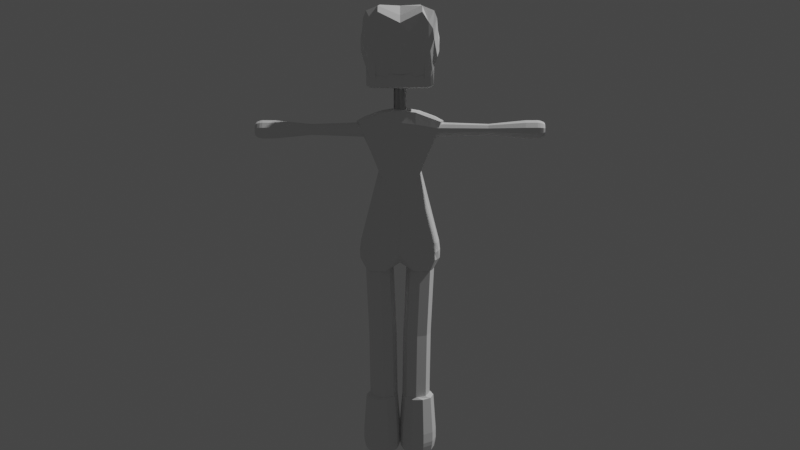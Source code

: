 # Source: Girl_model1.blend  (saved by Blender 2.93.20; exported with 4.5.12 LTS)
import bpy
from mathutils import Matrix  # noqa: F401  (used for matrix-valued properties, if any)

bpy.ops.wm.read_factory_settings(use_empty=True)
scene = bpy.context.scene
scene.name = 'Scene'

# ---- collections
col_collection = bpy.data.collections.new('Collection'); scene.collection.children.link(col_collection)

# ---- world
world_world = bpy.data.worlds.new('World'); scene.world = world_world
world_world.use_nodes = True; world_world.node_tree.nodes.clear()
_N = world_world.node_tree.nodes; _L = world_world.node_tree.links
n0 = _N.new('ShaderNodeOutputWorld'); n0.name = 'World Output'; n0.location = (300, 300)
n1 = _N.new('ShaderNodeBackground'); n1.name = 'Background'; n1.location = (10, 300)
n1.inputs[0].default_value = (0.05088, 0.05088, 0.05088, 1.0)
_L.new(n1.outputs[0], n0.inputs[0])
n0.is_active_output = True
world_world.color = (0.05088, 0.05088, 0.05088)
world_world.use_sun_shadow = False
world_world.sun_shadow_jitter_overblur = 0.0

# ---- cameras
cam_camera = bpy.data.cameras.new('Camera')
cam_camera.clip_end = 100.0
cam_camera.ortho_scale = 7.314

# ---- lights
light_light = bpy.data.lights.new('Light', 'POINT')
light_light.transmission_factor = 0.0
light_light.energy = 1000.0
light_light.shadow_soft_size = 0.1
light_light.shadow_maximum_resolution = 0.006
light_light.use_absolute_resolution = True

# ---- meshes
me_001 = bpy.data.meshes.new('Цилиндр.001')
me_001.from_pydata([(-4.703e-11, -0.02349, 0.5524), (-4.703e-11, -0.06729, 1.997), (0.09733, -0.06379, 0.5512), (0.09733, -0.1076, 1.996), (0.1376, -0.1611, 0.5483), (0.1376, -0.2049, 1.993), (0.09733, -0.2584, 0.5453), (0.09733, -0.3022, 1.99), (-1.208e-08, -0.2987, 0.5441), (-1.208e-08, -0.3425, 1.989), (-0.09733, -0.2584, 0.5453), (-0.09733, -0.3022, 1.99), (-0.1376, -0.1611, 0.5483), (-0.1376, -0.2049, 1.993), (-0.09733, -0.06379, 0.5512), (-0.09733, -0.1076, 1.996), (0.02388, -0.03345, 1.227), (0.1212, -0.07375, 1.226), (0.1615, -0.171, 1.223), (0.1212, -0.2683, 1.22), (0.02388, -0.3086, 1.219), (-0.07345, -0.2683, 1.22), (-0.1138, -0.171, 1.223), (-0.07345, -0.07375, 1.226), (0.08924, 0.005564, 2.883), (-0.09062, 0.005564, 2.756), (-0.09559, 0.0007659, 1.954), (-0.08292, 0.0001371, 3.392), (0.1108, 0.002765, 1.976), (0.09595, 0.0008755, 3.404), (0.09982, -0.2993, 1.88), (0.0731, -0.3951, 3.283), (-0.09672, -0.2983, 1.877), (-0.05238, -0.3931, 3.286), (0.1031, -0.163, 2.879), (-0.08967, -0.163, 2.753), (-0.07748, -0.2577, 2.969), (0.1516, -0.2366, 3.08), (-0.09524, 0.001204, 3.014), (0.1718, 0.001049, 3.09), (0.1735, 0.0005894, 2.169), (0.1553, -0.3482, 2.167), (-0.1898, 0.005564, 2.149), (-0.1752, -0.3134, 2.149), (0.1653, 0.005564, 2.085), (0.1554, -0.3593, 2.083), (-0.1654, -0.3351, 2.059), (-0.1707, -0.0004364, 2.067), (0.09974, -0.136, 2.873), (0.1393, -0.2553, 1.893), (0.07884, -0.3097, 3.318), (-0.08966, -0.136, 2.746), (-0.1267, -0.2674, 1.876), (-0.06005, -0.3056, 3.319), (-0.08182, -0.2058, 2.98), (0.1571, -0.1917, 3.076), (-0.1787, -0.2475, 2.142), (0.1607, -0.2518, 2.168), (0.1582, -0.2698, 2.077), (-0.1849, -0.2688, 2.059), (0.08867, -0.1551, 3.373), (-0.09014, -0.0652, 2.751), (-0.141, -0.1402, 1.878), (-0.08853, -0.09929, 3.009), (-0.1842, -0.121, 2.145), (-0.1931, -0.129, 2.062), (0.09449, -0.0652, 2.878), (0.1377, -0.1558, 1.889), (-0.07183, -0.148, 3.377), (0.1644, -0.09535, 3.083), (0.1679, -0.1485, 2.173), (0.1618, -0.1481, 2.075), (-0.1032, 0.005564, 2.679), (0.1002, 0.005564, 2.794), (0.1097, -0.1915, 2.787), (-0.1006, -0.1821, 2.676), (-0.101, -0.1502, 2.67), (0.1075, -0.1571, 2.782), (0.1038, -0.07579, 2.788), (-0.1021, -0.0723, 2.674), (-0.08588, -0.1924, 2.82), (0.1181, -0.1858, 2.941), (0.1148, 0.004163, 2.947), (-0.09244, -0.0003463, 2.84), (0.1175, -0.1533, 2.936), (-0.08723, -0.1576, 2.819), (0.1162, -0.07455, 2.941), (-0.08964, -0.07577, 2.831), (-0.1007, -0.0001855, 3.285), (-0.06303, -0.37, 3.226), (0.08889, -0.368, 3.243), (0.1255, 0.001508, 3.328), (-0.07252, -0.2866, 3.244), (0.09856, -0.2896, 3.274), (0.1119, -0.14, 3.314), (-0.08662, -0.1504, 3.267), (-0.07441, -0.2815, 3.024), (0.1383, -0.2645, 3.115), (0.1619, 0.0007637, 3.153), (-0.07984, -0.2233, 3.039), (0.1447, -0.2125, 3.118), (0.1533, -0.1059, 3.135), (-0.08812, -0.1079, 3.074), (-0.0964, -0.0003826, 3.082), (0.1605, 0.005564, 2.035), (0.1318, -0.347, 1.976), (-0.1425, -0.3406, 1.987), (-0.1621, -0.0004364, 2.038), (-0.1628, -0.2782, 1.99), (0.1468, -0.2608, 1.986), (0.1587, -0.1513, 1.994), (-0.1753, -0.1287, 1.988), (-0.0006909, 0.005564, 2.82), (0.007596, 0.004764, 1.985), (0.0051, 0.0003291, 3.412), (0.006696, -0.2086, 2.817), (0.003332, -0.3358, 1.874), (0.00604, -0.419, 3.291), (0.03706, -0.2845, 3.023), (0.03827, 0.004125, 3.064), (-0.008146, 0.003076, 2.159), (-0.009965, -0.385, 2.152), (-0.004983, -0.3954, 2.065), (-0.003659, 0.005564, 2.076), (0.0002529, -0.284, 1.967), (0.01026, -0.3376, 3.33), (0.007895, -0.1855, 3.385), (0.0001264, -0.1484, 1.973), (-0.001534, 0.005564, 2.737), (0.004576, -0.2352, 2.718), (0.0114, 0.005117, 2.896), (0.01612, -0.2236, 2.871), (0.01293, -0.4088, 3.233), (0.02144, -0.03307, 3.388), (0.03276, 0.004189, 3.131), (0.03194, -0.3103, 3.078), (-0.001829, 0.005564, 2.031), (-0.002491, -0.3932, 1.979), (0.04188, -0.02548, 2.855), (0.05997, -0.02628, 1.973), (0.0449, -0.4115, 3.289), (0.1131, -0.02919, 3.071), (0.1022, -0.0298, 2.154), (0.09735, -0.02548, 2.071), (0.04884, -0.3402, 3.328), (0.05281, -0.1852, 3.382), (0.04974, -0.02548, 2.767), (0.06396, -0.02663, 2.922), (0.07195, -0.0301, 3.373), (0.1043, -0.02938, 3.135), (0.09421, -0.02548, 2.022), (0.06195, 0.0002149, 3.412), (0.05402, -0.194, 2.85), (0.05065, -0.3409, 1.875), (0.09782, -0.2704, 3.054), (0.08827, -0.3798, 2.152), (0.08967, -0.3907, 2.066), (0.05648, -0.3017, 1.957), (0.06808, -0.1878, 1.959), (0.05838, -0.2214, 2.761), (0.06761, -0.2177, 2.913), (0.04518, -0.3993, 3.229), (0.08665, -0.2978, 3.091), (0.07503, -0.3942, 1.977), (-0.04009, 0.0006465, 3.406), (-0.03974, -0.1905, 2.789), (-0.05103, -0.3186, 1.875), (-0.02196, -0.282, 3.003), (-0.1041, -0.3634, 2.147), (-0.09575, -0.3761, 2.07), (-0.05949, -0.2958, 1.972), (-0.07733, -0.1758, 1.991), (-0.04793, -0.2111, 2.71), (-0.03423, -0.2189, 2.855), (-0.01939, -0.3972, 3.245), (-0.02141, -0.3065, 3.054), (-0.07772, -0.3653, 1.98), (-0.04268, -0.02198, 2.792), (-0.04357, -0.02278, 2.002), (-0.0275, -0.4075, 3.295), (-0.03388, -0.02129, 3.063), (-0.1136, -0.02275, 2.168), (-0.1004, -0.02198, 2.086), (-0.02712, -0.3338, 3.332), (-0.03474, -0.1797, 3.384), (-0.05167, -0.02198, 2.713), (-0.03995, -0.02177, 2.876), (-0.04566, -0.01986, 3.392), (-0.03638, -0.02099, 3.133), (-0.0939, -0.02198, 2.044), (0.03015, -0.85, 3.252), (-2.986e-10, -0.85, 3.261), (0.0, -0.305, 3.28), (-0.001339, -1.395, 3.249), (0.04115, -0.305, 3.267), (0.02561, -1.395, 3.244), (0.06657, -0.305, 3.232), (0.03765, -1.395, 3.223), (0.06657, -0.305, 3.188), (0.04033, -1.395, 3.195), (0.04114, -0.305, 3.153), (0.02615, -1.395, 3.177), (-6.12e-09, -0.305, 3.14), (0.0005356, -1.395, 3.167), (-0.04115, -0.305, 3.153), (-0.02615, -1.395, 3.171), (-0.06657, -0.305, 3.188), (-0.04703, -1.395, 3.194), (-0.06657, -0.305, 3.232), (-0.04301, -1.395, 3.224), (-0.04115, -0.305, 3.267), (-0.02749, -1.395, 3.243), (0.04879, -0.85, 3.226), (0.04879, -0.85, 3.194), (0.03015, -0.85, 3.168), (-4.783e-09, -0.85, 3.159), (-0.03015, -0.85, 3.168), (-0.04879, -0.85, 3.194), (-0.04879, -0.85, 3.226), (-0.03015, -0.85, 3.252), (-0.05063, -1.321, 3.28), (-0.08192, -1.321, 3.237), (4.636e-10, -1.321, 3.296), (-0.08192, -1.321, 3.183), (-0.05063, -1.321, 3.14), (-7.067e-09, -1.321, 3.124), (0.05063, -1.321, 3.14), (0.08192, -1.321, 3.183), (0.08192, -1.321, 3.237), (0.05063, -1.321, 3.28), (-0.05013, -1.207, 3.279), (-0.08111, -1.207, 3.236), (-0.08111, -1.207, 3.184), (-0.05013, -1.207, 3.141), (-7.006e-09, -1.207, 3.125), (0.05013, -1.207, 3.141), (0.08111, -1.207, 3.184), (0.08111, -1.207, 3.236), (0.05013, -1.207, 3.279), (4.49e-10, -1.207, 3.295), (-2.818e-10, -1.395, 3.269), (-0.03492, -1.395, 3.258), (-0.0565, -1.395, 3.228), (-0.0565, -1.395, 3.192), (-0.03492, -1.395, 3.162), (-5.476e-09, -1.395, 3.151), (0.03492, -1.395, 3.162), (0.0565, -1.395, 3.192), (0.0565, -1.395, 3.228), (0.03492, -1.395, 3.258), (-0.0565, -1.395, 3.228), (-0.04413, -1.371, 3.271), (-0.0714, -1.371, 3.233), (-0.0714, -1.371, 3.187), (-0.04413, -1.371, 3.149), (-6.678e-09, -1.371, 3.135), (0.04413, -1.371, 3.149), (0.0714, -1.371, 3.187), (0.0714, -1.371, 3.233), (0.04413, -1.371, 3.271), (-1.153e-10, -1.371, 3.285), (-0.04883, -1.346, 3.277), (-0.07901, -1.346, 3.236), (-0.07901, -1.346, 3.184), (-0.04883, -1.346, 3.143), (-7.061e-09, -1.346, 3.127), (0.04883, -1.346, 3.143), (0.07901, -1.346, 3.184), (0.07901, -1.346, 3.236), (0.04883, -1.346, 3.277), (2.018e-10, -1.346, 3.293), (-1.805e-10, -1.383, 3.279), (-0.04083, -1.383, 3.266), (-0.06606, -1.383, 3.231), (-0.06606, -1.383, 3.189), (-0.04083, -1.383, 3.154), (-6.253e-09, -1.383, 3.141), (0.04083, -1.383, 3.154), (0.06606, -1.383, 3.189), (0.06606, -1.383, 3.231), (0.04083, -1.383, 3.266), (-0.04243, 0.04243, 3.38), (-0.04243, 0.04243, 3.62), (0.0, 0.06, 3.38), (0.0, 0.06, 3.62), (0.04243, 0.04243, 3.38), (0.04243, 0.04243, 3.62), (0.06, 0.0, 3.38), (0.06, 0.0, 3.62), (0.04243, -0.04243, 3.38), (0.04243, -0.04243, 3.62), (5.588e-09, -0.06, 3.38), (5.588e-09, -0.06, 3.62), (-0.04243, -0.04243, 3.38), (-0.04243, -0.04243, 3.62), (-0.06, -9.313e-09, 3.38), (-0.06, -9.313e-09, 3.62), (0.1502, -0.2971, 4.137), (0.1578, -0.2931, 3.615), (-0.1032, 0.002635, 3.613), (-0.09735, 0.002635, 4.15), (0.1617, -0.0003654, 3.606), (0.1588, -0.0003654, 4.163), (0.1559, -0.3073, 3.635), (0.1482, -0.3189, 4.108), (-0.1005, -0.3193, 3.633), (-0.08238, -0.3218, 4.108), (-0.1074, -0.2934, 3.622), (-0.0933, -0.2953, 4.129), (-0.0988, -0.2521, 4.15), (0.155, -0.2521, 4.159), (0.1559, -0.2521, 3.602), (-0.1101, -0.2521, 3.613), (-0.07323, -0.2981, 4.149), (-0.06759, 0.002635, 3.598), (-0.05849, 0.002635, 4.16), (-0.08003, -0.2945, 3.613), (-0.07865, -0.3199, 3.627), (-0.0688, -0.3274, 4.123), (-0.07727, -0.2521, 3.603), (-0.07837, -0.2521, 4.162), (0.1317, -0.2952, 4.152), (0.1476, -0.0003654, 3.595), (0.123, -0.326, 4.121), (0.1365, -0.2521, 4.167), (0.1474, -0.0003654, 4.169), (0.1447, -0.2932, 3.607), (0.1419, -0.3195, 3.634), (0.1476, -0.2521, 3.595), (0.118, 0.002635, 4.168), (0.1162, -0.2972, 3.6), (0.1114, -0.3154, 3.63), (0.1162, -0.2521, 3.592), (0.1124, -0.2952, 4.158), (0.1162, -0.0003654, 3.589), (0.1075, -0.3281, 4.124), (0.1173, -0.2521, 4.169), (-0.02391, 0.002635, 4.161), (-0.03158, -0.2943, 3.605), (-0.03158, -0.3203, 3.622), (-0.03158, -0.2521, 3.597), (-0.02744, -0.2981, 4.153), (-0.03158, 0.002635, 3.597), (-0.02774, -0.3285, 4.129), (-0.02691, -0.2521, 4.166), (0.0, -0.01, 0.05), (0.00565, -0.02355, 0.6036), (0.09992, -0.04247, 0.05), (0.1001, -0.06236, 0.6044), (0.1617, -0.1275, 0.05), (0.1413, -0.1583, 0.6047), (0.1617, -0.2325, 0.05), (0.1395, -0.166, 0.6053), (0.09992, -0.3175, 0.05), (0.1031, -0.2598, 0.6074), (-1.486e-08, -0.35, 0.05), (-0.01046, -0.2991, 0.608), (-0.09992, -0.3175, 0.05), (-0.1013, -0.2589, 0.608), (-0.1617, -0.2325, 0.05), (-0.1361, -0.1715, 0.6077), (-0.1617, -0.1275, 0.05), (-0.1363, -0.1553, 0.6073), (-0.09992, -0.04247, 0.05), (-0.09913, -0.06494, 0.6062), (2.615e-10, -0.02061, 0.59), (0.09369, -0.05105, 0.59), (0.1516, -0.1307, 0.59), (0.1516, -0.2293, 0.59), (0.09369, -0.3089, 0.59), (-1.367e-08, -0.3394, 0.59), (-0.09369, -0.3089, 0.59), (-0.1516, -0.2293, 0.59), (-0.1516, -0.1307, 0.59), (-0.09369, -0.05105, 0.59), (0.1028, -0.03848, 0.07321), (0.1664, -0.1259, 0.07321), (0.1664, -0.2341, 0.07321), (0.1028, -0.3215, 0.07321), (-1.514e-08, -0.3549, 0.07321), (-0.1028, -0.3215, 0.07321), (-0.1664, -0.2341, 0.07321), (-0.1664, -0.1259, 0.07321), (-0.1028, -0.03848, 0.07321), (1.535e-10, -0.005074, 0.07321), (3.895e-10, 0.001437, 0.1038), (0.1066, -0.03321, 0.1038), (0.1726, -0.1239, 0.1038), (0.1726, -0.2361, 0.1038), (0.1066, -0.3268, 0.1038), (-1.547e-08, -0.3614, 0.1038), (-0.1066, -0.3268, 0.1038), (-0.1726, -0.2361, 0.1038), (-0.1726, -0.1239, 0.1038), (-0.1066, -0.03321, 0.1038), (4.521e-10, 0.006635, 0.1448), (0.1097, -0.02901, 0.1448), (0.1775, -0.1223, 0.1448), (0.1775, -0.2377, 0.1448), (0.1097, -0.331, 0.1448), (-1.586e-08, -0.3666, 0.1448), (-0.1097, -0.331, 0.1448), (-0.1775, -0.2377, 0.1448), (-0.1775, -0.1223, 0.1448), (-0.1097, -0.02901, 0.1448), (7.181e-10, 0.006318, 0.2382), (0.1095, -0.02927, 0.2382), (0.1772, -0.1224, 0.2382), (0.1772, -0.2376, 0.2382), (0.1095, -0.3307, 0.2382), (-1.557e-08, -0.3663, 0.2382), (-0.1095, -0.3307, 0.2382), (-0.1772, -0.2376, 0.2382), (-0.1772, -0.1224, 0.2382), (-0.1095, -0.02927, 0.2382), (-0.1046, -0.2926, 3.726), (0.1503, -0.3107, 3.891), (-0.1071, -0.0001919, 3.728), (0.158, 0.003959, 4.1), (0.07403, -0.3223, 3.863), (0.1618, 8.176e-05, 4.307), (-0.1117, 0.0002116, 4.26), (-0.07159, -0.3152, 3.812), (-0.1071, -0.1355, 3.704), (0.1598, -0.2461, 3.942), (0.1757, -0.2575, 4.2), (-0.0821, -0.3194, 4.302), (-0.03515, -0.3262, 3.841), (0.01402, -0.0002428, 4.342), (0.03144, -0.298, 4.281), (0.01326, -0.3224, 3.824), (0.134, 0.0003029, 4.322), (0.1399, -0.2715, 4.24), (0.1365, -0.3235, 3.887), (0.2189, -0.0003376, 4.203), (0.2092, -0.2435, 4.078), (-0.184, -0.0002428, 4.196), (-0.09767, -0.3183, 3.79), (-0.1481, -0.2668, 4.205), (0.1564, -0.05907, 4.027), (0.1711, -0.1389, 4.233), (-0.08233, -0.2086, 4.345), (-0.1063, -0.1001, 3.737), (0.03029, -0.1896, 4.35), (0.1399, -0.1527, 4.301), (0.2179, -0.1159, 4.147), (-0.1424, -0.2086, 4.293), (-0.1092, -0.2327, 3.682), (0.1524, -0.2956, 3.922), (0.1494, -0.345, 4.034), (-0.08924, -0.368, 3.992), (-0.02498, -0.3723, 4.061), (0.1284, -0.3459, 4.108), (0.1809, -0.3227, 3.978), (-0.1547, -0.3202, 4.055), (0.1481, -0.2973, 3.922), (0.1774, -0.3054, 4.112), (-0.09385, -0.3472, 4.235), (0.03029, -0.3377, 4.22), (0.1502, -0.3329, 4.175), (0.1956, -0.3071, 4.026), (-0.1426, -0.31, 4.143), (-0.1103, -0.2334, 3.729), (-0.1072, -0.2895, 3.71), (0.1499, -0.2996, 3.893), (0.09442, -0.3408, 3.951), (-0.08579, -0.3696, 3.939), (-0.03995, -0.3667, 3.941), (0.04636, -0.3525, 3.947), (0.1673, -0.3296, 3.927), (-0.1203, -0.3524, 3.889), (-0.1885, -0.0002173, 4.041), (-0.1681, -0.2064, 3.982), (-0.1011, -0.3054, 3.758), (-0.1763, -0.1543, 4.029), (-0.166, -0.284, 3.945), (-0.166, -0.2697, 3.958), (-0.1138, -0.3209, 3.799), (-0.1717, -7.796e-05, 3.924), (-0.1443, -0.1717, 3.822), (-0.1425, -0.1281, 3.863), (-0.136, -0.2577, 3.794), (-0.1341, -0.2302, 3.829), (-0.1225, -0.304, 3.774), (-0.103, -0.2979, 3.742), (0.1883, -0.08456, 3.98), (0.1883, -0.263, 3.956), (0.1883, -0.07704, 3.924), (0.1883, -0.2554, 3.9), (0.1317, -0.07704, 3.924), (0.1317, -0.2554, 3.9), (0.1317, -0.08456, 3.98), (0.1317, -0.263, 3.956), (0.1486, -0.1241, 3.821), (0.1435, -0.1339, 3.81), (0.1438, -0.1531, 3.898), (0.1563, -0.1468, 3.89), (0.1661, -0.1418, 3.879), (0.1725, -0.1386, 3.865), (0.1747, -0.1375, 3.85), (0.1725, -0.1386, 3.835), (0.1661, -0.1418, 3.821), (0.1563, -0.1468, 3.81), (0.1438, -0.1531, 3.802), (0.1452, -0.1625, 3.898), (0.159, -0.1647, 3.89), (0.1699, -0.1665, 3.879), (0.1769, -0.1677, 3.865), (0.1793, -0.1681, 3.85), (0.1769, -0.1677, 3.835), (0.1699, -0.1665, 3.821), (0.159, -0.1647, 3.81), (0.1452, -0.1625, 3.802), (0.1409, -0.171, 3.898), (0.1507, -0.1809, 3.89), (0.1585, -0.1888, 3.879), (0.1634, -0.1938, 3.865), (0.1652, -0.1955, 3.85), (0.1634, -0.1938, 3.835), (0.1585, -0.1888, 3.821), (0.1507, -0.1809, 3.81), (0.1409, -0.171, 3.802), (0.1323, -0.1753, 3.898), (0.1344, -0.1891, 3.89), (0.1361, -0.2, 3.879), (0.1372, -0.207, 3.865), (0.1376, -0.2094, 3.85), (0.1372, -0.207, 3.835), (0.1361, -0.2, 3.821), (0.1344, -0.1891, 3.81), (0.1323, -0.1753, 3.802), (0.1229, -0.1737, 3.898), (0.1165, -0.1861, 3.89), (0.1114, -0.1959, 3.879), (0.1082, -0.2023, 3.865), (0.1071, -0.2044, 3.85), (0.1082, -0.2023, 3.835), (0.1114, -0.1959, 3.821), (0.1165, -0.1861, 3.81), (0.1229, -0.1737, 3.802), (0.13, -0.16, 3.9), (0.1162, -0.1669, 3.898), (0.1037, -0.1732, 3.89), (0.09386, -0.1782, 3.879), (0.08752, -0.1814, 3.865), (0.08533, -0.1825, 3.85), (0.08752, -0.1814, 3.835), (0.09386, -0.1782, 3.821), (0.1037, -0.1732, 3.81), (0.1162, -0.1669, 3.802), (0.1148, -0.1575, 3.898), (0.101, -0.1553, 3.89), (0.09008, -0.1535, 3.879), (0.08307, -0.1523, 3.865), (0.08066, -0.1519, 3.85), (0.08307, -0.1523, 3.835), (0.09008, -0.1535, 3.821), (0.101, -0.1553, 3.81), (0.1148, -0.1575, 3.802), (0.1191, -0.149, 3.898), (0.1093, -0.1391, 3.89), (0.1015, -0.1312, 3.879), (0.09655, -0.1262, 3.865), (0.09483, -0.1245, 3.85), (0.09655, -0.1262, 3.835), (0.1015, -0.1312, 3.821), (0.1093, -0.1391, 3.81), (0.1191, -0.149, 3.802), (0.1277, -0.1447, 3.898), (0.1256, -0.1309, 3.89), (0.1239, -0.12, 3.879), (0.1228, -0.113, 3.865), (0.1224, -0.1106, 3.85), (0.1228, -0.113, 3.835), (0.1239, -0.12, 3.821), (0.1256, -0.1309, 3.81), (0.1277, -0.1447, 3.802), (0.13, -0.16, 3.8), (0.1371, -0.1463, 3.898), (0.1435, -0.1339, 3.89), (0.1486, -0.1241, 3.879), (0.1518, -0.1177, 3.865), (0.1529, -0.1156, 3.85), (0.1518, -0.1177, 3.835), (0.1371, -0.1463, 3.802), (-0.06759, 0.002635, 3.598)], [(314, 585)], [(16, 1, 3, 17), (17, 3, 5, 18), (18, 5, 7, 19), (19, 7, 9, 20), (20, 9, 11, 21), (21, 11, 13, 22), (3, 1, 15, 13, 11, 9, 7, 5), (22, 13, 15, 23), (23, 15, 1, 16), (0, 2, 4, 6, 8, 10, 12, 14), (14, 23, 16, 0), (12, 22, 23, 14), (10, 21, 22, 12), (8, 20, 21, 10), (6, 19, 20, 8), (4, 18, 19, 6), (2, 17, 18, 4), (0, 16, 17, 2), (77, 48, 34, 74), (148, 151, 29, 91), (172, 165, 35, 75), (93, 50, 31, 90), (183, 53, 33, 179), (79, 61, 25, 72), (174, 179, 33, 89), (146, 138, 24, 73), (95, 68, 27, 88), (157, 49, 30, 153), (87, 63, 38, 83), (173, 167, 36, 80), (84, 55, 37, 81), (147, 141, 39, 82), (143, 142, 40, 44), (65, 64, 42, 47), (169, 168, 43, 46), (58, 57, 41, 45), (109, 58, 45, 105), (176, 169, 46, 106), (111, 65, 47, 107), (150, 143, 44, 104), (106, 46, 59, 108), (110, 71, 58, 109), (71, 70, 57, 58), (46, 43, 56, 59), (86, 69, 55, 84), (80, 36, 54, 85), (158, 67, 49, 157), (89, 33, 53, 92), (75, 35, 51, 76), (184, 68, 53, 183), (94, 60, 50, 93), (78, 66, 48, 77), (73, 24, 66, 78), (91, 29, 60, 94), (164, 27, 68, 184), (139, 28, 67, 158), (82, 39, 69, 86), (44, 40, 70, 71), (104, 44, 71, 110), (108, 59, 65, 111), (59, 56, 64, 65), (85, 54, 63, 87), (92, 53, 68, 95), (76, 51, 61, 79), (56, 76, 79, 64), (40, 73, 78, 70), (70, 78, 77, 57), (43, 75, 76, 56), (142, 146, 73, 40), (64, 79, 72, 42), (168, 172, 75, 43), (57, 77, 74, 41), (51, 85, 87, 61), (24, 82, 86, 66), (35, 80, 85, 51), (66, 86, 84, 48), (138, 147, 82, 24), (48, 84, 81, 34), (165, 173, 80, 35), (61, 87, 83, 25), (99, 92, 95, 102), (98, 91, 94, 101), (101, 94, 93, 100), (96, 89, 92, 99), (102, 95, 88, 103), (175, 174, 89, 96), (100, 93, 90, 97), (149, 148, 91, 98), (141, 149, 98, 39), (55, 100, 97, 37), (167, 175, 96, 36), (63, 102, 103, 38), (36, 96, 99, 54), (69, 101, 100, 55), (39, 98, 101, 69), (54, 99, 102, 63), (52, 108, 111, 62), (28, 104, 110, 67), (67, 110, 109, 49), (32, 106, 108, 52), (139, 150, 104, 28), (62, 111, 107, 26), (166, 176, 106, 32), (49, 109, 105, 30), (153, 163, 137, 116), (178, 189, 136, 113), (154, 162, 135, 118), (180, 188, 134, 119), (188, 187, 133, 134), (162, 161, 132, 135), (152, 160, 131, 115), (177, 186, 130, 112), (155, 159, 129, 121), (181, 185, 128, 120), (178, 113, 127, 171), (151, 114, 126, 145), (145, 126, 125, 144), (171, 127, 124, 170), (189, 182, 123, 136), (163, 156, 122, 137), (156, 155, 121, 122), (182, 181, 120, 123), (186, 180, 119, 130), (160, 154, 118, 131), (170, 124, 116, 166), (185, 177, 112, 128), (161, 140, 117, 132), (144, 125, 117, 140), (159, 152, 115, 129), (187, 164, 114, 133), (74, 34, 152, 159), (50, 144, 140, 31), (90, 31, 140, 161), (81, 37, 154, 160), (45, 41, 155, 156), (105, 45, 156, 163), (60, 145, 144, 50), (29, 151, 145, 60), (41, 74, 159, 155), (34, 81, 160, 152), (97, 90, 161, 162), (37, 97, 162, 154), (30, 105, 163, 153), (113, 136, 150, 139), (119, 134, 149, 141), (134, 133, 148, 149), (112, 130, 147, 138), (120, 128, 146, 142), (113, 139, 158, 127), (127, 158, 157, 124), (136, 123, 143, 150), (123, 120, 142, 143), (130, 119, 141, 147), (124, 157, 153, 116), (128, 112, 138, 146), (133, 114, 151, 148), (88, 27, 164, 187), (72, 25, 177, 185), (52, 170, 166, 32), (83, 38, 180, 186), (47, 42, 181, 182), (107, 47, 182, 189), (62, 171, 170, 52), (26, 178, 171, 62), (42, 72, 185, 181), (25, 83, 186, 177), (103, 88, 187, 188), (38, 103, 188, 180), (26, 107, 189, 178), (116, 137, 176, 166), (118, 135, 175, 167), (135, 132, 174, 175), (115, 131, 173, 165), (121, 129, 172, 168), (114, 164, 184, 126), (126, 184, 183, 125), (137, 122, 169, 176), (122, 121, 168, 169), (131, 118, 167, 173), (132, 117, 179, 174), (125, 183, 179, 117), (129, 115, 165, 172), (237, 228, 227, 236), (194, 190, 212, 196), (240, 193, 195, 249), (238, 229, 228, 237), (196, 212, 213, 198), (249, 195, 197, 248), (235, 226, 225, 234), (198, 213, 214, 200), (248, 197, 199, 247), (234, 225, 224, 233), (200, 214, 215, 202), (247, 199, 201, 246), (233, 224, 223, 232), (202, 215, 216, 204), (246, 201, 203, 245), (232, 223, 221, 231), (204, 216, 217, 206), (245, 203, 205, 244), (231, 221, 220, 230), (206, 217, 218, 208), (244, 205, 207, 243), (230, 220, 222, 239), (208, 218, 219, 210), (243, 207, 209, 242), (195, 193, 211, 209, 207, 205, 203, 201, 199, 197), (210, 219, 191, 192), (242, 209, 211, 241), (236, 227, 226, 235), (192, 191, 190, 194), (241, 211, 193, 240), (192, 194, 196, 198, 200, 202, 204, 206, 208, 210), (239, 222, 229, 238), (191, 239, 238, 190), (213, 236, 235, 214), (219, 230, 239, 191), (218, 231, 230, 219), (217, 232, 231, 218), (216, 233, 232, 217), (215, 234, 233, 216), (214, 235, 234, 215), (190, 238, 237, 212), (212, 237, 236, 213), (272, 241, 240, 271), (273, 242, 241, 272), (274, 243, 242, 273), (275, 244, 243, 274), (276, 245, 244, 275), (277, 246, 245, 276), (278, 247, 246, 277), (279, 248, 247, 278), (280, 249, 248, 279), (271, 240, 249, 280), (270, 260, 259, 269), (269, 259, 258, 268), (268, 258, 257, 267), (267, 257, 256, 266), (266, 256, 255, 265), (265, 255, 254, 264), (264, 254, 253, 263), (263, 253, 252, 262), (262, 252, 251, 261), (261, 251, 260, 270), (220, 261, 270, 222), (221, 262, 261, 220), (223, 263, 262, 221), (224, 264, 263, 223), (225, 265, 264, 224), (226, 266, 265, 225), (227, 267, 266, 226), (228, 268, 267, 227), (229, 269, 268, 228), (222, 270, 269, 229), (260, 271, 280, 259), (259, 280, 279, 258), (258, 279, 278, 257), (257, 278, 277, 256), (256, 277, 276, 255), (255, 276, 275, 254), (254, 275, 274, 253), (253, 274, 273, 252), (252, 273, 272, 251), (251, 272, 271, 260), (281, 282, 284, 283), (283, 284, 286, 285), (285, 286, 288, 287), (287, 288, 290, 289), (289, 290, 292, 291), (291, 292, 294, 293), (284, 282, 296, 294, 292, 290, 288, 286), (293, 294, 296, 295), (295, 296, 282, 281), (281, 283, 285, 287, 289, 291, 293, 295), (320, 309, 308, 313), (322, 325, 302, 301), (305, 306, 308, 307), (298, 297, 304, 303), (313, 308, 306, 318), (328, 311, 298, 326), (317, 318, 306, 305), (311, 310, 297, 298), (312, 309, 300, 299), (326, 298, 303, 327), (307, 308, 309, 312), (301, 302, 310, 311), (322, 301, 311, 328), (315, 300, 309, 320), (337, 315, 320, 344), (299, 314, 319, 312), (307, 316, 317, 305), (339, 343, 318, 317), (312, 319, 316, 307), (341, 313, 318, 343), (299, 300, 315, 314), (344, 320, 313, 341), (310, 324, 321, 297), (297, 321, 323, 304), (303, 304, 323, 327), (302, 325, 324, 310), (334, 322, 328, 332), (330, 326, 327, 331), (332, 328, 326, 330), (334, 329, 325, 322), (342, 337, 329, 334), (340, 332, 330, 338), (338, 330, 331, 339), (342, 334, 332, 340), (324, 336, 333, 321), (321, 333, 335, 323), (327, 323, 335, 331), (325, 329, 336, 324), (314, 342, 340, 319), (316, 338, 339, 317), (319, 340, 338, 316), (314, 315, 337, 342), (336, 344, 341, 333), (333, 341, 343, 335), (331, 335, 343, 339), (329, 337, 344, 336), (365, 346, 348, 366), (366, 348, 350, 367), (367, 350, 352, 368), (368, 352, 354, 369), (369, 354, 356, 370), (370, 356, 358, 371), (371, 358, 360, 372), (372, 360, 362, 373), (348, 346, 364, 362, 360, 358, 356, 354, 352, 350), (373, 362, 364, 374), (374, 364, 346, 365), (345, 347, 349, 351, 353, 355, 357, 359, 361, 363), (414, 374, 365, 405), (413, 373, 374, 414), (412, 372, 373, 413), (411, 371, 372, 412), (410, 370, 371, 411), (409, 369, 370, 410), (408, 368, 369, 409), (407, 367, 368, 408), (406, 366, 367, 407), (405, 365, 366, 406), (345, 384, 375, 347), (347, 375, 376, 349), (349, 376, 377, 351), (351, 377, 378, 353), (353, 378, 379, 355), (355, 379, 380, 357), (357, 380, 381, 359), (359, 381, 382, 361), (361, 382, 383, 363), (363, 383, 384, 345), (384, 385, 386, 375), (375, 386, 387, 376), (376, 387, 388, 377), (377, 388, 389, 378), (378, 389, 390, 379), (379, 390, 391, 380), (380, 391, 392, 381), (381, 392, 393, 382), (382, 393, 394, 383), (383, 394, 385, 384), (385, 395, 396, 386), (386, 396, 397, 387), (387, 397, 398, 388), (388, 398, 399, 389), (389, 399, 400, 390), (390, 400, 401, 391), (391, 401, 402, 392), (392, 402, 403, 393), (393, 403, 404, 394), (394, 404, 395, 385), (395, 405, 406, 396), (396, 406, 407, 397), (397, 407, 408, 398), (398, 408, 409, 399), (399, 409, 410, 400), (400, 410, 411, 401), (401, 411, 412, 402), (402, 412, 413, 403), (403, 413, 414, 404), (404, 414, 405, 395), (445, 439, 418, 434), (444, 440, 420, 431), (446, 441, 421, 436), (461, 457, 426, 438), (459, 456, 425, 432), (460, 455, 424, 435), (457, 458, 429, 426), (441, 443, 428, 421), (458, 459, 432, 429), (443, 444, 431, 428), (456, 460, 435, 425), (440, 445, 434, 420), (476, 461, 438, 472), (474, 446, 436, 471), (472, 438, 446, 474), (425, 435, 445, 440), (429, 432, 444, 443), (426, 429, 443, 441), (438, 426, 441, 446), (432, 425, 440, 444), (435, 424, 439, 445), (477, 470, 454, 475), (465, 469, 453, 449), (467, 468, 452, 451), (466, 467, 451, 450), (469, 464, 448, 453), (468, 465, 449, 452), (470, 466, 450, 454), (475, 454, 461, 476), (449, 453, 460, 456), (451, 452, 459, 458), (450, 451, 458, 457), (453, 448, 455, 460), (452, 449, 456, 459), (454, 450, 457, 461), (437, 422, 466, 470), (430, 419, 465, 468), (433, 416, 464, 469), (422, 427, 467, 466), (427, 430, 468, 467), (419, 433, 469, 465), (473, 437, 470, 477), (484, 473, 477, 483), (481, 475, 476, 482), (483, 477, 475, 481), (479, 472, 474, 480), (480, 474, 471, 478), (482, 476, 472, 479), (462, 482, 479, 423), (442, 480, 478, 417), (423, 479, 480, 442), (463, 483, 481, 447), (447, 481, 482, 462), (415, 484, 483, 463), (485, 486, 488, 487), (487, 488, 490, 489), (488, 486, 492, 490), (489, 490, 492, 491), (491, 492, 486, 485), (485, 487, 489, 491), (582, 581, 498, 499), (579, 578, 495, 496), (584, 494, 502, 503), (583, 582, 499, 500), (580, 579, 496, 497), (577, 584, 503), (493, 583, 500, 501), (581, 580, 497, 498), (578, 540, 495), (494, 493, 501, 502), (499, 498, 507, 508), (496, 495, 504, 505), (503, 502, 511, 512), (500, 499, 508, 509), (497, 496, 505, 506), (577, 503, 512), (501, 500, 509, 510), (498, 497, 506, 507), (495, 540, 504), (502, 501, 510, 511), (504, 540, 513), (511, 510, 519, 520), (508, 507, 516, 517), (505, 504, 513, 514), (512, 511, 520, 521), (509, 508, 517, 518), (506, 505, 514, 515), (577, 512, 521), (510, 509, 518, 519), (507, 506, 515, 516), (516, 515, 524, 525), (513, 540, 522), (520, 519, 528, 529), (517, 516, 525, 526), (514, 513, 522, 523), (521, 520, 529, 530), (518, 517, 526, 527), (515, 514, 523, 524), (577, 521, 530), (519, 518, 527, 528), (577, 530, 539), (528, 527, 536, 537), (525, 524, 533, 534), (522, 540, 531), (529, 528, 537, 538), (526, 525, 534, 535), (523, 522, 531, 532), (530, 529, 538, 539), (527, 526, 535, 536), (524, 523, 532, 533), (536, 535, 545, 546), (533, 532, 542, 543), (577, 539, 549), (537, 536, 546, 547), (534, 533, 543, 544), (531, 540, 541), (538, 537, 547, 548), (535, 534, 544, 545), (532, 531, 541, 542), (539, 538, 548, 549), (542, 541, 550, 551), (549, 548, 557, 558), (546, 545, 554, 555), (543, 542, 551, 552), (577, 549, 558), (547, 546, 555, 556), (544, 543, 552, 553), (541, 540, 550), (548, 547, 556, 557), (545, 544, 553, 554), (554, 553, 562, 563), (551, 550, 559, 560), (558, 557, 566, 567), (555, 554, 563, 564), (552, 551, 560, 561), (577, 558, 567), (556, 555, 564, 565), (553, 552, 561, 562), (550, 540, 559), (557, 556, 565, 566), (559, 540, 568), (566, 565, 574, 575), (563, 562, 571, 572), (560, 559, 568, 569), (567, 566, 575, 576), (564, 563, 572, 573), (561, 560, 569, 570), (577, 567, 576), (565, 564, 573, 574), (562, 561, 570, 571), (574, 573, 583, 493), (571, 570, 580, 581), (568, 540, 578), (575, 574, 493, 494), (572, 571, 581, 582), (569, 568, 578, 579), (576, 575, 494, 584), (573, 572, 582, 583), (570, 569, 579, 580), (577, 576, 584)])
_uv = me_001.uv_layers.new(name='UVКарта')
_uv.uv.foreach_set('vector', [1.0, 0.75, 1.0, 1.0, 0.875, 1.0, 0.875, 0.75, 0.875, 0.75, 0.875, 1.0, 0.75, 1.0, 0.75, 0.75, 0.75, 0.75, 0.75, 1.0, 0.625, 1.0, 0.625, 0.75, 0.625, 0.75, 0.625, 1.0, 0.5, 1.0, 0.5, 0.75, 0.5, 0.75, 0.5, 1.0, 0.375, 1.0, 0.375, 0.75, 0.375, 0.75, 0.375, 1.0, 0.25, 1.0, 0.25, 0.75, 0.4197, 0.4197, 0.25, 0.49, 0.08029, 0.4197, 0.01, 0.25, 0.08029, 0.08029, 0.25, 0.01, 0.4197, 0.08029, 0.49, 0.25, 0.25, 0.75, 0.25, 1.0, 0.125, 1.0, 0.125, 0.75, 0.125, 0.75, 0.125, 1.0, 0.0, 1.0, 0.0, 0.75, 0.75, 0.49, 0.9197, 0.4197, 0.99, 0.25, 0.9197, 0.08029, 0.75, 0.01, 0.5803, 0.08029, 0.51, 0.25, 0.5803, 0.4197, 0.125, 0.5, 0.125, 0.75, 0.0, 0.75, 0.0, 0.5, 0.25, 0.5, 0.25, 0.75, 0.125, 0.75, 0.125, 0.5, 0.375, 0.5, 0.375, 0.75, 0.25, 0.75, 0.25, 0.5, 0.5, 0.5, 0.5, 0.75, 0.375, 0.75, 0.375, 0.5, 0.625, 0.5, 0.625, 0.75, 0.5, 0.75, 0.5, 0.5, 0.75, 0.5, 0.75, 0.75, 0.625, 0.75, 0.625, 0.5, 0.875, 0.5, 0.875, 0.75, 0.75, 0.75, 0.75, 0.5, 1.0, 0.5, 1.0, 0.75, 0.875, 0.75, 0.875, 0.5, 0.5646, 0.798, 0.5646, 0.8307, 0.5, 0.8307, 0.5, 0.798, 0.7826, 0.983, 0.7826, 1.0, 0.75, 1.0, 0.75, 0.983, 0.2885, 0.798, 0.2885, 0.8307, 0.25, 0.8307, 0.25, 0.798, 0.5646, 0.983, 0.5646, 1.0, 0.5, 1.0, 0.5, 0.983, 0.109, 0.2751, 0.07202, 0.312, 0.01, 0.25, 0.04694, 0.2131, 0.0927, 0.798, 0.0927, 0.8307, 0.0, 0.8307, 0.0, 0.798, 0.2885, 0.983, 0.2885, 1.0, 0.25, 1.0, 0.25, 0.983, 0.7826, 0.798, 0.7826, 0.8307, 0.75, 0.8307, 0.75, 0.798, 0.0927, 0.983, 0.0927, 1.0, 0.0, 1.0, 0.0, 0.983, 0.7807, 0.1033, 0.812, 0.07202, 0.75, 0.01, 0.7187, 0.04133, 0.0927, 0.8523, 0.0927, 0.9004, 0.0, 0.9004, 0.0, 0.8523, 0.2885, 0.8523, 0.2885, 0.9004, 0.25, 0.9004, 0.25, 0.8523, 0.5646, 0.8523, 0.5646, 0.9004, 0.5, 0.9004, 0.5, 0.8523, 0.7826, 0.8523, 0.7826, 0.9004, 0.75, 0.9004, 0.75, 0.8523, 0.7826, 0.5369, 0.7826, 0.5739, 0.75, 0.5739, 0.75, 0.5369, 0.0927, 0.5369, 0.0927, 0.5739, 0.0, 0.5739, 0.0, 0.5369, 0.2885, 0.5369, 0.2885, 0.5739, 0.25, 0.5739, 0.25, 0.5369, 0.5646, 0.5369, 0.5646, 0.5739, 0.5, 0.5739, 0.5, 0.5369, 0.5646, 0.5185, 0.5646, 0.5369, 0.5, 0.5369, 0.5, 0.5185, 0.2885, 0.5185, 0.2885, 0.5369, 0.25, 0.5369, 0.25, 0.5185, 0.0927, 0.5185, 0.0927, 0.5369, 0.0, 0.5369, 0.0, 0.5185, 0.7826, 0.5185, 0.7826, 0.5369, 0.75, 0.5369, 0.75, 0.5185, 0.25, 0.5185, 0.25, 0.5369, 0.1854, 0.5366, 0.1854, 0.5185, 0.6573, 0.5185, 0.6573, 0.5369, 0.5646, 0.5369, 0.5646, 0.5185, 0.6573, 0.5369, 0.6573, 0.5739, 0.5646, 0.5739, 0.5646, 0.5369, 0.25, 0.5369, 0.25, 0.5739, 0.1854, 0.5739, 0.1854, 0.5366, 0.6573, 0.8523, 0.6573, 0.9004, 0.5646, 0.9004, 0.5646, 0.8523, 0.25, 0.8523, 0.25, 0.9004, 0.1854, 0.9004, 0.1854, 0.8523, 0.8697, 0.1923, 0.901, 0.161, 0.812, 0.07202, 0.7807, 0.1033, 0.25, 0.983, 0.25, 1.0, 0.1854, 1.0, 0.1854, 0.983, 0.25, 0.798, 0.25, 0.8307, 0.1854, 0.8307, 0.1854, 0.798, 0.198, 0.3641, 0.161, 0.401, 0.07202, 0.312, 0.109, 0.2751, 0.6573, 0.983, 0.6573, 1.0, 0.5646, 1.0, 0.5646, 0.983, 0.6573, 0.798, 0.6573, 0.8307, 0.5646, 0.8307, 0.5646, 0.798, 0.75, 0.798, 0.75, 0.8307, 0.6573, 0.8307, 0.6573, 0.798, 0.75, 0.983, 0.75, 1.0, 0.6573, 1.0, 0.6573, 0.983, 0.2869, 0.4531, 0.25, 0.49, 0.161, 0.401, 0.198, 0.3641, 0.9587, 0.2813, 0.99, 0.25, 0.901, 0.161, 0.8697, 0.1923, 0.75, 0.8523, 0.75, 0.9004, 0.6573, 0.9004, 0.6573, 0.8523, 0.75, 0.5369, 0.75, 0.5739, 0.6573, 0.5739, 0.6573, 0.5369, 0.75, 0.5185, 0.75, 0.5369, 0.6573, 0.5369, 0.6573, 0.5185, 0.1854, 0.5185, 0.1854, 0.5366, 0.0927, 0.5369, 0.0927, 0.5185, 0.1854, 0.5366, 0.1854, 0.5739, 0.0927, 0.5739, 0.0927, 0.5369, 0.1854, 0.8523, 0.1854, 0.9004, 0.0927, 0.9004, 0.0927, 0.8523, 0.1854, 0.983, 0.1854, 1.0, 0.0927, 1.0, 0.0927, 0.983, 0.1854, 0.798, 0.1854, 0.8307, 0.0927, 0.8307, 0.0927, 0.798, 0.1854, 0.5739, 0.1854, 0.798, 0.0927, 0.798, 0.0927, 0.5739, 0.75, 0.5739, 0.75, 0.798, 0.6573, 0.798, 0.6573, 0.5739, 0.6573, 0.5739, 0.6573, 0.798, 0.5646, 0.798, 0.5646, 0.5739, 0.25, 0.5739, 0.25, 0.798, 0.1854, 0.798, 0.1854, 0.5739, 0.7826, 0.5739, 0.7826, 0.798, 0.75, 0.798, 0.75, 0.5739, 0.0927, 0.5739, 0.0927, 0.798, 0.0, 0.798, 0.0, 0.5739, 0.2885, 0.5739, 0.2885, 0.798, 0.25, 0.798, 0.25, 0.5739, 0.5646, 0.5739, 0.5646, 0.798, 0.5, 0.798, 0.5, 0.5739, 0.1854, 0.8307, 0.1854, 0.8523, 0.0927, 0.8523, 0.0927, 0.8307, 0.75, 0.8307, 0.75, 0.8523, 0.6573, 0.8523, 0.6573, 0.8307, 0.25, 0.8307, 0.25, 0.8523, 0.1854, 0.8523, 0.1854, 0.8307, 0.6573, 0.8307, 0.6573, 0.8523, 0.5646, 0.8523, 0.5646, 0.8307, 0.7826, 0.8307, 0.7826, 0.8523, 0.75, 0.8523, 0.75, 0.8307, 0.5646, 0.8307, 0.5646, 0.8523, 0.5, 0.8523, 0.5, 0.8307, 0.2885, 0.8307, 0.2885, 0.8523, 0.25, 0.8523, 0.25, 0.8307, 0.0927, 0.8307, 0.0927, 0.8523, 0.0, 0.8523, 0.0, 0.8307, 0.1854, 0.9179, 0.1854, 0.983, 0.0927, 0.983, 0.0927, 0.9179, 0.75, 0.9179, 0.75, 0.983, 0.6573, 0.983, 0.6573, 0.9179, 0.6573, 0.9179, 0.6573, 0.983, 0.5646, 0.983, 0.5646, 0.9179, 0.25, 0.9179, 0.25, 0.983, 0.1854, 0.983, 0.1854, 0.9179, 0.0927, 0.9179, 0.0927, 0.983, 0.0, 0.983, 0.0, 0.9179, 0.2885, 0.9179, 0.2885, 0.983, 0.25, 0.983, 0.25, 0.9179, 0.5646, 0.9179, 0.5646, 0.983, 0.5, 0.983, 0.5, 0.9179, 0.7826, 0.9179, 0.7826, 0.983, 0.75, 0.983, 0.75, 0.9179, 0.7826, 0.9004, 0.7826, 0.9179, 0.75, 0.9179, 0.75, 0.9004, 0.5646, 0.9004, 0.5646, 0.9179, 0.5, 0.9179, 0.5, 0.9004, 0.2885, 0.9004, 0.2885, 0.9179, 0.25, 0.9179, 0.25, 0.9004, 0.0927, 0.9004, 0.0927, 0.9179, 0.0, 0.9179, 0.0, 0.9004, 0.25, 0.9004, 0.25, 0.9179, 0.1854, 0.9179, 0.1854, 0.9004, 0.6573, 0.9004, 0.6573, 0.9179, 0.5646, 0.9179, 0.5646, 0.9004, 0.75, 0.9004, 0.75, 0.9179, 0.6573, 0.9179, 0.6573, 0.9004, 0.1854, 0.9004, 0.1854, 0.9179, 0.0927, 0.9179, 0.0927, 0.9004, 0.1854, 0.5, 0.1854, 0.5185, 0.0927, 0.5185, 0.0927, 0.5, 0.75, 0.5, 0.75, 0.5185, 0.6573, 0.5185, 0.6573, 0.5, 0.6573, 0.5, 0.6573, 0.5185, 0.5646, 0.5185, 0.5646, 0.5, 0.25, 0.5, 0.25, 0.5185, 0.1854, 0.5185, 0.1854, 0.5, 0.7826, 0.5, 0.7826, 0.5185, 0.75, 0.5185, 0.75, 0.5, 0.0927, 0.5, 0.0927, 0.5185, 0.0, 0.5185, 0.0, 0.5, 0.2885, 0.5, 0.2885, 0.5185, 0.25, 0.5185, 0.25, 0.5, 0.5646, 0.5, 0.5646, 0.5185, 0.5, 0.5185, 0.5, 0.5, 0.4674, 0.5, 0.4674, 0.5185, 0.375, 0.5185, 0.375, 0.5, 0.9615, 0.5, 0.9615, 0.5185, 0.875, 0.5185, 0.875, 0.5, 0.4674, 0.9004, 0.4674, 0.9179, 0.375, 0.9179, 0.375, 0.9004, 0.9615, 0.9004, 0.9615, 0.9179, 0.875, 0.9179, 0.875, 0.9004, 0.9615, 0.9179, 0.9615, 0.983, 0.875, 0.983, 0.875, 0.9179, 0.4674, 0.9179, 0.4674, 0.983, 0.375, 0.983, 0.375, 0.9179, 0.4674, 0.8307, 0.4674, 0.8523, 0.375, 0.8523, 0.375, 0.8307, 0.9615, 0.8307, 0.9615, 0.8523, 0.875, 0.8523, 0.875, 0.8307, 0.4674, 0.5739, 0.4674, 0.798, 0.375, 0.798, 0.375, 0.5739, 0.9615, 0.5739, 0.9615, 0.798, 0.875, 0.798, 0.875, 0.5739, 0.7869, 0.4531, 0.87, 0.37, 0.781, 0.281, 0.698, 0.3641, 0.4587, 0.2813, 0.37, 0.37, 0.281, 0.281, 0.3697, 0.1923, 0.3697, 0.1923, 0.281, 0.281, 0.192, 0.192, 0.2807, 0.1033, 0.698, 0.3641, 0.781, 0.281, 0.692, 0.192, 0.609, 0.2751, 0.9615, 0.5185, 0.9615, 0.5369, 0.875, 0.5369, 0.875, 0.5185, 0.4674, 0.5185, 0.4674, 0.5369, 0.375, 0.5369, 0.375, 0.5185, 0.4674, 0.5369, 0.4674, 0.5739, 0.375, 0.5739, 0.375, 0.5369, 0.9615, 0.5369, 0.9615, 0.5739, 0.875, 0.5739, 0.875, 0.5369, 0.9615, 0.8523, 0.9615, 0.9004, 0.875, 0.9004, 0.875, 0.8523, 0.4674, 0.8523, 0.4674, 0.9004, 0.375, 0.9004, 0.375, 0.8523, 0.609, 0.2751, 0.692, 0.192, 0.63, 0.13, 0.5469, 0.2131, 0.9615, 0.798, 0.9615, 0.8307, 0.875, 0.8307, 0.875, 0.798, 0.4674, 0.983, 0.4674, 1.0, 0.375, 1.0, 0.375, 0.983, 0.2807, 0.1033, 0.192, 0.192, 0.13, 0.13, 0.2187, 0.04133, 0.4674, 0.798, 0.4674, 0.8307, 0.375, 0.8307, 0.375, 0.798, 0.9615, 0.983, 0.9615, 1.0, 0.875, 1.0, 0.875, 0.983, 0.5, 0.798, 0.5, 0.8307, 0.4674, 0.8307, 0.4674, 0.798, 0.312, 0.07202, 0.2807, 0.1033, 0.2187, 0.04133, 0.25, 0.01, 0.5, 0.983, 0.5, 1.0, 0.4674, 1.0, 0.4674, 0.983, 0.5, 0.8523, 0.5, 0.9004, 0.4674, 0.9004, 0.4674, 0.8523, 0.5, 0.5369, 0.5, 0.5739, 0.4674, 0.5739, 0.4674, 0.5369, 0.5, 0.5185, 0.5, 0.5369, 0.4674, 0.5369, 0.4674, 0.5185, 0.401, 0.161, 0.3697, 0.1923, 0.2807, 0.1033, 0.312, 0.07202, 0.49, 0.25, 0.4587, 0.2813, 0.3697, 0.1923, 0.401, 0.161, 0.5, 0.5739, 0.5, 0.798, 0.4674, 0.798, 0.4674, 0.5739, 0.5, 0.8307, 0.5, 0.8523, 0.4674, 0.8523, 0.4674, 0.8307, 0.5, 0.9179, 0.5, 0.983, 0.4674, 0.983, 0.4674, 0.9179, 0.5, 0.9004, 0.5, 0.9179, 0.4674, 0.9179, 0.4674, 0.9004, 0.5, 0.5, 0.5, 0.5185, 0.4674, 0.5185, 0.4674, 0.5, 0.875, 0.5, 0.875, 0.5185, 0.7826, 0.5185, 0.7826, 0.5, 0.875, 0.9004, 0.875, 0.9179, 0.7826, 0.9179, 0.7826, 0.9004, 0.875, 0.9179, 0.875, 0.983, 0.7826, 0.983, 0.7826, 0.9179, 0.875, 0.8307, 0.875, 0.8523, 0.7826, 0.8523, 0.7826, 0.8307, 0.875, 0.5739, 0.875, 0.798, 0.7826, 0.798, 0.7826, 0.5739, 0.87, 0.37, 0.9587, 0.2813, 0.8697, 0.1923, 0.781, 0.281, 0.781, 0.281, 0.8697, 0.1923, 0.7807, 0.1033, 0.692, 0.192, 0.875, 0.5185, 0.875, 0.5369, 0.7826, 0.5369, 0.7826, 0.5185, 0.875, 0.5369, 0.875, 0.5739, 0.7826, 0.5739, 0.7826, 0.5369, 0.875, 0.8523, 0.875, 0.9004, 0.7826, 0.9004, 0.7826, 0.8523, 0.692, 0.192, 0.7807, 0.1033, 0.7187, 0.04133, 0.63, 0.13, 0.875, 0.798, 0.875, 0.8307, 0.7826, 0.8307, 0.7826, 0.798, 0.875, 0.983, 0.875, 1.0, 0.7826, 1.0, 0.7826, 0.983, 1.0, 0.983, 1.0, 1.0, 0.9615, 1.0, 0.9615, 0.983, 1.0, 0.798, 1.0, 0.8307, 0.9615, 0.8307, 0.9615, 0.798, 0.572, 0.312, 0.609, 0.2751, 0.5469, 0.2131, 0.51, 0.25, 1.0, 0.8523, 1.0, 0.9004, 0.9615, 0.9004, 0.9615, 0.8523, 1.0, 0.5369, 1.0, 0.5739, 0.9615, 0.5739, 0.9615, 0.5369, 1.0, 0.5185, 1.0, 0.5369, 0.9615, 0.5369, 0.9615, 0.5185, 0.661, 0.401, 0.698, 0.3641, 0.609, 0.2751, 0.572, 0.312, 0.75, 0.49, 0.7869, 0.4531, 0.698, 0.3641, 0.661, 0.401, 1.0, 0.5739, 1.0, 0.798, 0.9615, 0.798, 0.9615, 0.5739, 1.0, 0.8307, 1.0, 0.8523, 0.9615, 0.8523, 0.9615, 0.8307, 1.0, 0.9179, 1.0, 0.983, 0.9615, 0.983, 0.9615, 0.9179, 1.0, 0.9004, 1.0, 0.9179, 0.9615, 0.9179, 0.9615, 0.9004, 1.0, 0.5, 1.0, 0.5185, 0.9615, 0.5185, 0.9615, 0.5, 0.375, 0.5, 0.375, 0.5185, 0.2885, 0.5185, 0.2885, 0.5, 0.375, 0.9004, 0.375, 0.9179, 0.2885, 0.9179, 0.2885, 0.9004, 0.375, 0.9179, 0.375, 0.983, 0.2885, 0.983, 0.2885, 0.9179, 0.375, 0.8307, 0.375, 0.8523, 0.2885, 0.8523, 0.2885, 0.8307, 0.375, 0.5739, 0.375, 0.798, 0.2885, 0.798, 0.2885, 0.5739, 0.37, 0.37, 0.2869, 0.4531, 0.198, 0.3641, 0.281, 0.281, 0.281, 0.281, 0.198, 0.3641, 0.109, 0.2751, 0.192, 0.192, 0.375, 0.5185, 0.375, 0.5369, 0.2885, 0.5369, 0.2885, 0.5185, 0.375, 0.5369, 0.375, 0.5739, 0.2885, 0.5739, 0.2885, 0.5369, 0.375, 0.8523, 0.375, 0.9004, 0.2885, 0.9004, 0.2885, 0.8523, 0.375, 0.983, 0.375, 1.0, 0.2885, 1.0, 0.2885, 0.983, 0.192, 0.192, 0.109, 0.2751, 0.04694, 0.2131, 0.13, 0.13, 0.375, 0.798, 0.375, 0.8307, 0.2885, 0.8307, 0.2885, 0.798, 0.8, 0.9137, 0.8, 0.9663, 0.7, 0.9663, 0.7, 0.9137, 0.9, 0.5, 0.9, 0.75, 0.8, 0.75, 0.8, 0.5, 1.0, 1.0, 1.0, 1.0, 0.9, 1.0, 0.9, 1.0, 0.9, 0.9137, 0.9, 0.9663, 0.8, 0.9663, 0.8, 0.9137, 0.8, 0.5, 0.8, 0.75, 0.7, 0.75, 0.7, 0.5, 0.9, 1.0, 0.9, 1.0, 0.8, 1.0, 0.8, 1.0, 0.6, 0.9137, 0.6, 0.9663, 0.5, 0.9663, 0.5, 0.9137, 0.7, 0.5, 0.7, 0.75, 0.6, 0.75, 0.6, 0.5, 0.8, 1.0, 0.8, 1.0, 0.7, 1.0, 0.7, 1.0, 0.5, 0.9137, 0.5, 0.9663, 0.4, 0.9663, 0.4, 0.9137, 0.6, 0.5, 0.6, 0.75, 0.5, 0.75, 0.5, 0.5, 0.7, 1.0, 0.7, 1.0, 0.6, 1.0, 0.6, 1.0, 0.4, 0.9137, 0.4, 0.9663, 0.3, 0.9663, 0.3, 0.9137, 0.5, 0.5, 0.5, 0.75, 0.4, 0.75, 0.4, 0.5, 0.6, 1.0, 0.6, 1.0, 0.5, 1.0, 0.5, 1.0, 0.3, 0.9137, 0.3, 0.9663, 0.2, 0.9663, 0.2, 0.9137, 0.4, 0.5, 0.4, 0.75, 0.3, 0.75, 0.3, 0.5, 0.5, 1.0, 0.5, 1.0, 0.4, 1.0, 0.4, 1.0, 0.2, 0.9137, 0.2, 0.9663, 0.1, 0.9663, 0.1, 0.9137, 0.3, 0.5, 0.3, 0.75, 0.2, 0.75, 0.2, 0.5, 0.4, 1.0, 0.4, 1.0, 0.3, 1.0, 0.3, 1.0, 0.1, 0.9137, 0.1, 0.9663, -7.451e-08, 0.9663, -7.451e-08, 0.9137, 0.2, 0.5, 0.2, 0.75, 0.1, 0.75, 0.1, 0.5, 0.3, 1.0, 0.3, 1.0, 0.2, 1.0, 0.2, 1.0, 0.3911, 0.4442, 0.25, 0.49, 0.1089, 0.4442, 0.02175, 0.3242, 0.02175, 0.1758, 0.1089, 0.05584, 0.25, 0.01, 0.3911, 0.05584, 0.4783, 0.1758, 0.4783, 0.3242, 0.1, 0.5, 0.1, 0.75, -7.451e-08, 0.75, -7.451e-08, 0.5, 0.2, 1.0, 0.2, 1.0, 0.1, 1.0, 0.1, 1.0, 0.7, 0.9137, 0.7, 0.9663, 0.6, 0.9663, 0.6, 0.9137, 1.0, 0.5, 1.0, 0.75, 0.9, 0.75, 0.9, 0.5, 0.1, 1.0, 0.1, 1.0, -7.451e-08, 1.0, -7.451e-08, 1.0, 0.75, 0.49, 0.8911, 0.4442, 0.9783, 0.3242, 0.9783, 0.1758, 0.8911, 0.05584, 0.75, 0.01, 0.6089, 0.05584, 0.5217, 0.1758, 0.5217, 0.3242, 0.6089, 0.4442, 1.0, 0.9137, 1.0, 0.9663, 0.9, 0.9663, 0.9, 0.9137, 1.0, 0.75, 1.0, 0.9137, 0.9, 0.9137, 0.9, 0.75, 0.7, 0.75, 0.7, 0.9137, 0.6, 0.9137, 0.6, 0.75, 0.1, 0.75, 0.1, 0.9137, -7.451e-08, 0.9137, -7.451e-08, 0.75, 0.2, 0.75, 0.2, 0.9137, 0.1, 0.9137, 0.1, 0.75, 0.3, 0.75, 0.3, 0.9137, 0.2, 0.9137, 0.2, 0.75, 0.4, 0.75, 0.4, 0.9137, 0.3, 0.9137, 0.3, 0.75, 0.5, 0.75, 0.5, 0.9137, 0.4, 0.9137, 0.4, 0.75, 0.6, 0.75, 0.6, 0.9137, 0.5, 0.9137, 0.5, 0.75, 0.9, 0.75, 0.9, 0.9137, 0.8, 0.9137, 0.8, 0.75, 0.8, 0.75, 0.8, 0.9137, 0.7, 0.9137, 0.7, 0.75, 0.1, 0.9945, 0.1, 1.0, -7.451e-08, 1.0, -7.451e-08, 0.9945, 0.2, 0.9945, 0.2, 1.0, 0.1, 1.0, 0.1, 0.9945, 0.3, 0.9945, 0.3, 1.0, 0.2, 1.0, 0.2, 0.9945, 0.4, 0.9945, 0.4, 1.0, 0.3, 1.0, 0.3, 0.9945, 0.5, 0.9945, 0.5, 1.0, 0.4, 1.0, 0.4, 0.9945, 0.6, 0.9945, 0.6, 1.0, 0.5, 1.0, 0.5, 0.9945, 0.7, 0.9945, 0.7, 1.0, 0.6, 1.0, 0.6, 0.9945, 0.8, 0.9945, 0.8, 1.0, 0.7, 1.0, 0.7, 0.9945, 0.9, 0.9945, 0.9, 1.0, 0.8, 1.0, 0.8, 0.9945, 1.0, 0.9945, 1.0, 1.0, 0.9, 1.0, 0.9, 0.9945, 1.0, 0.9776, 1.0, 0.9889, 0.9, 0.9889, 0.9, 0.9776, 0.9, 0.9776, 0.9, 0.9889, 0.8, 0.9889, 0.8, 0.9776, 0.8, 0.9776, 0.8, 0.9889, 0.7, 0.9889, 0.7, 0.9776, 0.7, 0.9776, 0.7, 0.9889, 0.6, 0.9889, 0.6, 0.9776, 0.6, 0.9776, 0.6, 0.9889, 0.5, 0.9889, 0.5, 0.9776, 0.5, 0.9776, 0.5, 0.9889, 0.4, 0.9889, 0.4, 0.9776, 0.4, 0.9776, 0.4, 0.9889, 0.3, 0.9889, 0.3, 0.9776, 0.3, 0.9776, 0.3, 0.9889, 0.2, 0.9889, 0.2, 0.9776, 0.2, 0.9776, 0.2, 0.9889, 0.1, 0.9889, 0.1, 0.9776, 0.1, 0.9776, 0.1, 0.9889, -7.451e-08, 0.9889, -7.451e-08, 0.9776, 0.1, 0.9663, 0.1, 0.9776, -7.451e-08, 0.9776, -7.451e-08, 0.9663, 0.2, 0.9663, 0.2, 0.9776, 0.1, 0.9776, 0.1, 0.9663, 0.3, 0.9663, 0.3, 0.9776, 0.2, 0.9776, 0.2, 0.9663, 0.4, 0.9663, 0.4, 0.9776, 0.3, 0.9776, 0.3, 0.9663, 0.5, 0.9663, 0.5, 0.9776, 0.4, 0.9776, 0.4, 0.9663, 0.6, 0.9663, 0.6, 0.9776, 0.5, 0.9776, 0.5, 0.9663, 0.7, 0.9663, 0.7, 0.9776, 0.6, 0.9776, 0.6, 0.9663, 0.8, 0.9663, 0.8, 0.9776, 0.7, 0.9776, 0.7, 0.9663, 0.9, 0.9663, 0.9, 0.9776, 0.8, 0.9776, 0.8, 0.9663, 1.0, 0.9663, 1.0, 0.9776, 0.9, 0.9776, 0.9, 0.9663, 1.0, 0.9889, 1.0, 0.9945, 0.9, 0.9945, 0.9, 0.9889, 0.9, 0.9889, 0.9, 0.9945, 0.8, 0.9945, 0.8, 0.9889, 0.8, 0.9889, 0.8, 0.9945, 0.7, 0.9945, 0.7, 0.9889, 0.7, 0.9889, 0.7, 0.9945, 0.6, 0.9945, 0.6, 0.9889, 0.6, 0.9889, 0.6, 0.9945, 0.5, 0.9945, 0.5, 0.9889, 0.5, 0.9889, 0.5, 0.9945, 0.4, 0.9945, 0.4, 0.9889, 0.4, 0.9889, 0.4, 0.9945, 0.3, 0.9945, 0.3, 0.9889, 0.3, 0.9889, 0.3, 0.9945, 0.2, 0.9945, 0.2, 0.9889, 0.2, 0.9889, 0.2, 0.9945, 0.1, 0.9945, 0.1, 0.9889, 0.1, 0.9889, 0.1, 0.9945, -7.451e-08, 0.9945, -7.451e-08, 0.9889, 1.0, 0.5, 1.0, 1.0, 0.875, 1.0, 0.875, 0.5, 0.875, 0.5, 0.875, 1.0, 0.75, 1.0, 0.75, 0.5, 0.75, 0.5, 0.75, 1.0, 0.625, 1.0, 0.625, 0.5, 0.625, 0.5, 0.625, 1.0, 0.5, 1.0, 0.5, 0.5, 0.5, 0.5, 0.5, 1.0, 0.375, 1.0, 0.375, 0.5, 0.375, 0.5, 0.375, 1.0, 0.25, 1.0, 0.25, 0.5, 0.4197, 0.4197, 0.25, 0.49, 0.08029, 0.4197, 0.01, 0.25, 0.08029, 0.08029, 0.25, 0.01, 0.4197, 0.08029, 0.49, 0.25, 0.25, 0.5, 0.25, 1.0, 0.125, 1.0, 0.125, 0.5, 0.125, 0.5, 0.125, 1.0, 0.0, 1.0, 0.0, 0.5, 0.75, 0.49, 0.9197, 0.4197, 0.99, 0.25, 0.9197, 0.08029, 0.75, 0.01, 0.5803, 0.08029, 0.51, 0.25, 0.5803, 0.4197, 0.1045, 0.2596, 0.06206, 0.3021, 0.02932, 0.2693, 0.07175, 0.2269, 0.766, 0.5, 0.766, 1.0, 0.75, 1.0, 0.75, 0.5, 0.25, 0.5, 0.25, 1.0, 0.2299, 1.0, 0.2299, 0.5, 0.5201, 0.5, 0.5201, 1.0, 0.5, 1.0, 0.5, 0.5, 0.07175, 0.2269, 0.02932, 0.2693, 0.01, 0.25, 0.05243, 0.2076, 0.7867, 0.07742, 0.8021, 0.06206, 0.7693, 0.02932, 0.754, 0.04468, 0.2942, 0.5, 0.2942, 1.0, 0.25, 1.0, 0.25, 0.5, 0.5542, 0.5, 0.5542, 1.0, 0.5201, 1.0, 0.5201, 0.5, 0.1958, 0.5, 0.1958, 1.0, 0.0, 1.0, 0.0, 0.5, 0.754, 0.04468, 0.7693, 0.02932, 0.75, 0.01, 0.7346, 0.02536, 0.2299, 0.5, 0.2299, 1.0, 0.1958, 1.0, 0.1958, 0.5, 0.75, 0.5, 0.75, 1.0, 0.5542, 1.0, 0.5542, 0.5, 0.9746, 0.2654, 0.99, 0.25, 0.8021, 0.06206, 0.7867, 0.07742, 0.2924, 0.4476, 0.25, 0.49, 0.06206, 0.3021, 0.1045, 0.2596, 0.3233, 0.4167, 0.2924, 0.4476, 0.1045, 0.2596, 0.1354, 0.2287, 0.75, 0.49, 0.7924, 0.4476, 0.6045, 0.2596, 0.5621, 0.3021, 0.5293, 0.2693, 0.5718, 0.2269, 0.5524, 0.2076, 0.51, 0.25, 0.3264, 0.5, 0.3264, 1.0, 0.2942, 1.0, 0.2942, 0.5, 0.5621, 0.3021, 0.6045, 0.2596, 0.5718, 0.2269, 0.5293, 0.2693, 0.1027, 0.196, 0.07175, 0.2269, 0.05243, 0.2076, 0.08333, 0.1767, 1.0, 0.5, 1.0, 1.0, 0.9558, 1.0, 0.9558, 0.5, 0.1354, 0.2287, 0.1045, 0.2596, 0.07175, 0.2269, 0.1027, 0.196, 0.3021, 0.06206, 0.2867, 0.07742, 0.254, 0.04468, 0.2693, 0.02932, 0.2693, 0.02932, 0.254, 0.04468, 0.2346, 0.02536, 0.25, 0.01, 0.5, 0.5, 0.5, 1.0, 0.484, 1.0, 0.484, 0.5, 0.49, 0.25, 0.4746, 0.2654, 0.2867, 0.07742, 0.3021, 0.06206, 0.9501, 0.2899, 0.9746, 0.2654, 0.7867, 0.07742, 0.7622, 0.1019, 0.7295, 0.06917, 0.754, 0.04468, 0.7346, 0.02536, 0.7101, 0.04985, 0.7622, 0.1019, 0.7867, 0.07742, 0.754, 0.04468, 0.7295, 0.06917, 0.7915, 0.5, 0.7915, 1.0, 0.766, 1.0, 0.766, 0.5, 0.9236, 0.5, 0.9236, 1.0, 0.7915, 1.0, 0.7915, 0.5, 0.6354, 0.2287, 0.7622, 0.1019, 0.7295, 0.06917, 0.6027, 0.196, 0.6027, 0.196, 0.7295, 0.06917, 0.7101, 0.04985, 0.5833, 0.1767, 0.8233, 0.4167, 0.9501, 0.2899, 0.7622, 0.1019, 0.6354, 0.2287, 0.2867, 0.07742, 0.2622, 0.1019, 0.2295, 0.06917, 0.254, 0.04468, 0.254, 0.04468, 0.2295, 0.06917, 0.2101, 0.04985, 0.2346, 0.02536, 0.484, 0.5, 0.484, 1.0, 0.4585, 1.0, 0.4585, 0.5, 0.4746, 0.2654, 0.4501, 0.2899, 0.2622, 0.1019, 0.2867, 0.07742, 0.7924, 0.4476, 0.8233, 0.4167, 0.6354, 0.2287, 0.6045, 0.2596, 0.5718, 0.2269, 0.6027, 0.196, 0.5833, 0.1767, 0.5524, 0.2076, 0.6045, 0.2596, 0.6354, 0.2287, 0.6027, 0.196, 0.5718, 0.2269, 0.9558, 0.5, 0.9558, 1.0, 0.9236, 1.0, 0.9236, 0.5, 0.2622, 0.1019, 0.1354, 0.2287, 0.1027, 0.196, 0.2295, 0.06917, 0.2295, 0.06917, 0.1027, 0.196, 0.08333, 0.1767, 0.2101, 0.04985, 0.4585, 0.5, 0.4585, 1.0, 0.3264, 1.0, 0.3264, 0.5, 0.4501, 0.2899, 0.3233, 0.4167, 0.1354, 0.2287, 0.2622, 0.1019, 1.0, 1.0, 1.0, 1.0, 0.9, 1.0, 0.9, 1.0, 0.9, 1.0, 0.9, 1.0, 0.8, 1.0, 0.8, 1.0, 0.8, 1.0, 0.8, 1.0, 0.7, 1.0, 0.7, 1.0, 0.7, 1.0, 0.7, 1.0, 0.6, 1.0, 0.6, 1.0, 0.6, 1.0, 0.6, 1.0, 0.5, 1.0, 0.5, 1.0, 0.5, 1.0, 0.5, 1.0, 0.4, 1.0, 0.4, 1.0, 0.4, 1.0, 0.4, 1.0, 0.3, 1.0, 0.3, 1.0, 0.3, 1.0, 0.3, 1.0, 0.2, 1.0, 0.2, 1.0, 0.3911, 0.4442, 0.25, 0.49, 0.1089, 0.4442, 0.02175, 0.3242, 0.02175, 0.1758, 0.1089, 0.05584, 0.25, 0.01, 0.3911, 0.05584, 0.4783, 0.1758, 0.4783, 0.3242, 0.2, 1.0, 0.2, 1.0, 0.1, 1.0, 0.1, 1.0, 0.1, 1.0, 0.1, 1.0, -7.451e-08, 1.0, -7.451e-08, 1.0, 0.75, 0.49, 0.8911, 0.4442, 0.9783, 0.3242, 0.9783, 0.1758, 0.8911, 0.05584, 0.75, 0.01, 0.6089, 0.05584, 0.5217, 0.1758, 0.5217, 0.3242, 0.6089, 0.4442, 0.1, 0.6742, 0.1, 1.0, -7.451e-08, 1.0, -7.451e-08, 0.6742, 0.2, 0.6742, 0.2, 1.0, 0.1, 1.0, 0.1, 0.6742, 0.3, 0.6742, 0.3, 1.0, 0.2, 1.0, 0.2, 0.6742, 0.4, 0.6742, 0.4, 1.0, 0.3, 1.0, 0.3, 0.6742, 0.5, 0.6742, 0.5, 1.0, 0.4, 1.0, 0.4, 0.6742, 0.6, 0.6742, 0.6, 1.0, 0.5, 1.0, 0.5, 0.6742, 0.7, 0.6742, 0.7, 1.0, 0.6, 1.0, 0.6, 0.6742, 0.8, 0.6742, 0.8, 1.0, 0.7, 1.0, 0.7, 0.6742, 0.9, 0.6742, 0.9, 1.0, 0.8, 1.0, 0.8, 0.6742, 1.0, 0.6742, 1.0, 1.0, 0.9, 1.0, 0.9, 0.6742, 1.0, 0.5, 1.0, 0.5215, 0.9, 0.5215, 0.9, 0.5, 0.9, 0.5, 0.9, 0.5215, 0.8, 0.5215, 0.8, 0.5, 0.8, 0.5, 0.8, 0.5215, 0.7, 0.5215, 0.7, 0.5, 0.7, 0.5, 0.7, 0.5215, 0.6, 0.5215, 0.6, 0.5, 0.6, 0.5, 0.6, 0.5215, 0.5, 0.5215, 0.5, 0.5, 0.5, 0.5, 0.5, 0.5215, 0.4, 0.5215, 0.4, 0.5, 0.4, 0.5, 0.4, 0.5215, 0.3, 0.5215, 0.3, 0.5, 0.3, 0.5, 0.3, 0.5215, 0.2, 0.5215, 0.2, 0.5, 0.2, 0.5, 0.2, 0.5215, 0.1, 0.5215, 0.1, 0.5, 0.1, 0.5, 0.1, 0.5215, -7.451e-08, 0.5215, -7.451e-08, 0.5, 1.0, 0.5215, 1.0, 0.5498, 0.9, 0.5498, 0.9, 0.5215, 0.9, 0.5215, 0.9, 0.5498, 0.8, 0.5498, 0.8, 0.5215, 0.8, 0.5215, 0.8, 0.5498, 0.7, 0.5498, 0.7, 0.5215, 0.7, 0.5215, 0.7, 0.5498, 0.6, 0.5498, 0.6, 0.5215, 0.6, 0.5215, 0.6, 0.5498, 0.5, 0.5498, 0.5, 0.5215, 0.5, 0.5215, 0.5, 0.5498, 0.4, 0.5498, 0.4, 0.5215, 0.4, 0.5215, 0.4, 0.5498, 0.3, 0.5498, 0.3, 0.5215, 0.3, 0.5215, 0.3, 0.5498, 0.2, 0.5498, 0.2, 0.5215, 0.2, 0.5215, 0.2, 0.5498, 0.1, 0.5498, 0.1, 0.5215, 0.1, 0.5215, 0.1, 0.5498, -7.451e-08, 0.5498, -7.451e-08, 0.5215, 1.0, 0.5498, 1.0, 0.5878, 0.9, 0.5878, 0.9, 0.5498, 0.9, 0.5498, 0.9, 0.5878, 0.8, 0.5878, 0.8, 0.5498, 0.8, 0.5498, 0.8, 0.5878, 0.7, 0.5878, 0.7, 0.5498, 0.7, 0.5498, 0.7, 0.5878, 0.6, 0.5878, 0.6, 0.5498, 0.6, 0.5498, 0.6, 0.5878, 0.5, 0.5878, 0.5, 0.5498, 0.5, 0.5498, 0.5, 0.5878, 0.4, 0.5878, 0.4, 0.5498, 0.4, 0.5498, 0.4, 0.5878, 0.3, 0.5878, 0.3, 0.5498, 0.3, 0.5498, 0.3, 0.5878, 0.2, 0.5878, 0.2, 0.5498, 0.2, 0.5498, 0.2, 0.5878, 0.1, 0.5878, 0.1, 0.5498, 0.1, 0.5498, 0.1, 0.5878, -7.451e-08, 0.5878, -7.451e-08, 0.5498, 1.0, 0.5878, 1.0, 0.6742, 0.9, 0.6742, 0.9, 0.5878, 0.9, 0.5878, 0.9, 0.6742, 0.8, 0.6742, 0.8, 0.5878, 0.8, 0.5878, 0.8, 0.6742, 0.7, 0.6742, 0.7, 0.5878, 0.7, 0.5878, 0.7, 0.6742, 0.6, 0.6742, 0.6, 0.5878, 0.6, 0.5878, 0.6, 0.6742, 0.5, 0.6742, 0.5, 0.5878, 0.5, 0.5878, 0.5, 0.6742, 0.4, 0.6742, 0.4, 0.5878, 0.4, 0.5878, 0.4, 0.6742, 0.3, 0.6742, 0.3, 0.5878, 0.3, 0.5878, 0.3, 0.6742, 0.2, 0.6742, 0.2, 0.5878, 0.2, 0.5878, 0.2, 0.6742, 0.1, 0.6742, 0.1, 0.5878, 0.1, 0.5878, 0.1, 0.6742, -7.451e-08, 0.6742, -7.451e-08, 0.5878, 0.919, 0.3096, 1.0, 0.3096, 0.9919, 1.0, 0.919, 1.0, 0.7691, 0.3096, 0.838, 0.3096, 0.838, 1.0, 0.7691, 1.0, 0.06676, 0.3096, 0.1335, 0.3096, 0.1335, 1.0, 0.06676, 1.0, 0.06676, 0.1354, 0.1335, 0.1354, 0.1335, 0.1806, 0.06676, 0.1806, 0.7691, 0.1354, 0.838, 0.1354, 0.838, 0.1806, 0.7691, 0.1806, 0.919, 0.1354, 1.0, 0.1354, 1.0, 0.1806, 0.919, 0.1806, 0.1335, 0.1354, 0.3235, 0.1354, 0.3235, 0.1806, 0.1335, 0.1806, 0.1335, 0.3096, 0.3235, 0.3096, 0.3235, 1.0, 0.1335, 1.0, 0.3235, 0.1354, 0.7691, 0.1354, 0.7691, 0.1806, 0.3235, 0.1806, 0.3235, 0.3096, 0.7691, 0.3096, 0.7691, 1.0, 0.3235, 1.0, 0.838, 0.1354, 0.919, 0.1354, 0.919, 0.1806, 0.838, 0.1806, 0.838, 0.3096, 0.919, 0.3096, 0.919, 1.0, 0.838, 1.0, 0.03338, 0.1354, 0.06676, 0.1354, 0.06676, 0.1806, 0.03338, 0.1806, 0.03338, 0.3096, 0.06676, 0.3096, 0.06676, 1.0, 0.03338, 1.0, 0.03338, 0.1806, 0.06676, 0.1806, 0.06676, 0.3096, 0.03338, 0.3096, 0.838, 0.1806, 0.919, 0.1806, 0.919, 0.3096, 0.838, 0.3096, 0.3235, 0.1806, 0.7691, 0.1806, 0.7691, 0.3096, 0.3235, 0.3096, 0.1335, 0.1806, 0.3235, 0.1806, 0.3235, 0.3096, 0.1335, 0.3096, 0.06676, 0.1806, 0.1335, 0.1806, 0.1335, 0.3096, 0.06676, 0.3096, 0.7691, 0.1806, 0.838, 0.1806, 0.838, 0.3096, 0.7691, 0.3096, 0.919, 0.1806, 1.0, 0.1806, 1.0, 0.3096, 0.919, 0.3096, 0.03338, 0.04514, 0.06676, 0.04514, 0.06676, 0.09028, 0.03338, 0.09028, 0.838, 0.04514, 0.919, 0.04514, 0.919, 0.09028, 0.838, 0.09028, 0.3235, 0.04514, 0.7691, 0.04514, 0.7691, 0.09028, 0.3235, 0.09028, 0.1335, 0.04514, 0.3235, 0.04514, 0.3235, 0.09028, 0.1335, 0.09028, 0.919, 0.04514, 1.0, 0.04514, 1.0, 0.09028, 0.919, 0.09028, 0.7691, 0.04514, 0.838, 0.04514, 0.838, 0.09028, 0.7691, 0.09028, 0.06676, 0.04514, 0.1335, 0.04514, 0.1335, 0.09028, 0.06676, 0.09028, 0.03338, 0.09028, 0.06676, 0.09028, 0.06676, 0.1354, 0.03338, 0.1354, 0.838, 0.09028, 0.919, 0.09028, 0.919, 0.1354, 0.838, 0.1354, 0.3235, 0.09028, 0.7691, 0.09028, 0.7691, 0.1354, 0.3235, 0.1354, 0.1335, 0.09028, 0.3235, 0.09028, 0.3235, 0.1354, 0.1335, 0.1354, 0.919, 0.09028, 1.0, 0.09028, 1.0, 0.1354, 0.919, 0.1354, 0.7691, 0.09028, 0.838, 0.09028, 0.838, 0.1354, 0.7691, 0.1354, 0.06676, 0.09028, 0.1335, 0.09028, 0.1335, 0.1354, 0.06676, 0.1354, 0.06676, 0.0, 0.1335, 0.0, 0.1335, 0.04514, 0.06676, 0.04514, 0.7691, -4.571e-07, 0.838, 0.0, 0.838, 0.04514, 0.7691, 0.04514, 0.919, 0.0, 1.0, 0.0, 1.0, 0.04514, 0.919, 0.04514, 0.1335, 0.0, 0.3235, 0.0, 0.3235, 0.04514, 0.1335, 0.04514, 0.3235, 0.0, 0.7691, -4.571e-07, 0.7691, 0.04514, 0.3235, 0.04514, 0.838, 0.0, 0.919, 0.0, 0.919, 0.04514, 0.838, 0.04514, 0.03338, 0.0, 0.06676, 0.0, 0.06676, 0.04514, 0.03338, 0.04514, 0.01669, 0.0, 0.03338, 0.0, 0.03338, 0.04514, 0.01669, 0.04514, 0.01669, 0.09028, 0.03338, 0.09028, 0.03338, 0.1354, 0.01669, 0.1354, 0.01669, 0.04514, 0.03338, 0.04514, 0.03338, 0.09028, 0.01669, 0.09028, 0.01669, 0.1806, 0.03338, 0.1806, 0.03338, 0.3096, 0.01669, 0.3096, 0.01669, 0.3096, 0.03338, 0.3096, 0.03338, 1.0, 0.01669, 1.0, 0.01669, 0.1354, 0.03338, 0.1354, 0.03338, 0.1806, 0.01669, 0.1806, 0.0, 0.1354, 0.01669, 0.1354, 0.01669, 0.1806, 0.0, 0.1806, 0.0, 0.3096, 0.01669, 0.3096, 0.01669, 1.0, 0.0, 1.0, 0.0, 0.1806, 0.01669, 0.1806, 0.01669, 0.3096, 0.0, 0.3096, 0.0, 0.04514, 0.01669, 0.04514, 0.01669, 0.09028, 0.0, 0.09028, 0.0, 0.09028, 0.01669, 0.09028, 0.01669, 0.1354, 0.0, 0.1354, 0.0, 0.0, 0.01669, 0.0, 0.01669, 0.04514, 0.0, 0.04514, 1.0, 0.5, 1.0, 1.0, 0.75, 1.0, 0.75, 0.5, 0.75, 0.5, 0.75, 1.0, 0.5, 1.0, 0.5, 0.5, 0.49, 0.25, 0.25, 0.49, 0.01, 0.25, 0.25, 0.01, 0.5, 0.5, 0.5, 1.0, 0.25, 1.0, 0.25, 0.5, 0.25, 0.5, 0.25, 1.0, 0.0, 1.0, 0.0, 0.5, 0.75, 0.49, 0.99, 0.25, 0.75, 0.01, 0.51, 0.25, 0.7, 0.5, 0.7, 0.6, 0.6, 0.6, 0.6, 0.5, 0.7, 0.8, 0.7, 0.9, 0.6, 0.9, 0.6, 0.8, 0.7, 0.1, 0.7, 0.2, 0.6, 0.2, 0.6, 0.1, 0.7, 0.4, 0.7, 0.5, 0.6, 0.5, 0.6, 0.4, 0.7, 0.7, 0.7, 0.8, 0.6, 0.8, 0.6, 0.7, 0.65, 0.0, 0.7, 0.1, 0.6, 0.1, 0.7, 0.3, 0.7, 0.4, 0.6, 0.4, 0.6, 0.3, 0.7, 0.6, 0.7, 0.7, 0.6, 0.7, 0.6, 0.6, 0.7, 0.9, 0.65, 1.0, 0.6, 0.9, 0.7, 0.2, 0.7, 0.3, 0.6, 0.3, 0.6, 0.2, 0.6, 0.5, 0.6, 0.6, 0.5, 0.6, 0.5, 0.5, 0.6, 0.8, 0.6, 0.9, 0.5, 0.9, 0.5, 0.8, 0.6, 0.1, 0.6, 0.2, 0.5, 0.2, 0.5, 0.1, 0.6, 0.4, 0.6, 0.5, 0.5, 0.5, 0.5, 0.4, 0.6, 0.7, 0.6, 0.8, 0.5, 0.8, 0.5, 0.7, 0.55, 0.0, 0.6, 0.1, 0.5, 0.1, 0.6, 0.3, 0.6, 0.4, 0.5, 0.4, 0.5, 0.3, 0.6, 0.6, 0.6, 0.7, 0.5, 0.7, 0.5, 0.6, 0.6, 0.9, 0.55, 1.0, 0.5, 0.9, 0.6, 0.2, 0.6, 0.3, 0.5, 0.3, 0.5, 0.2, 0.5, 0.9, 0.45, 1.0, 0.4, 0.9, 0.5, 0.2, 0.5, 0.3, 0.4, 0.3, 0.4, 0.2, 0.5, 0.5, 0.5, 0.6, 0.4, 0.6, 0.4, 0.5, 0.5, 0.8, 0.5, 0.9, 0.4, 0.9, 0.4, 0.8, 0.5, 0.1, 0.5, 0.2, 0.4, 0.2, 0.4, 0.1, 0.5, 0.4, 0.5, 0.5, 0.4, 0.5, 0.4, 0.4, 0.5, 0.7, 0.5, 0.8, 0.4, 0.8, 0.4, 0.7, 0.45, 0.0, 0.5, 0.1, 0.4, 0.1, 0.5, 0.3, 0.5, 0.4, 0.4, 0.4, 0.4, 0.3, 0.5, 0.6, 0.5, 0.7, 0.4, 0.7, 0.4, 0.6, 0.4, 0.6, 0.4, 0.7, 0.3, 0.7, 0.3, 0.6, 0.4, 0.9, 0.35, 1.0, 0.3, 0.9, 0.4, 0.2, 0.4, 0.3, 0.3, 0.3, 0.3, 0.2, 0.4, 0.5, 0.4, 0.6, 0.3, 0.6, 0.3, 0.5, 0.4, 0.8, 0.4, 0.9, 0.3, 0.9, 0.3, 0.8, 0.4, 0.1, 0.4, 0.2, 0.3, 0.2, 0.3, 0.1, 0.4, 0.4, 0.4, 0.5, 0.3, 0.5, 0.3, 0.4, 0.4, 0.7, 0.4, 0.8, 0.3, 0.8, 0.3, 0.7, 0.35, 0.0, 0.4, 0.1, 0.3, 0.1, 0.4, 0.3, 0.4, 0.4, 0.3, 0.4, 0.3, 0.3, 0.25, 0.0, 0.3, 0.1, 0.2, 0.1, 0.3, 0.3, 0.3, 0.4, 0.2, 0.4, 0.2, 0.3, 0.3, 0.6, 0.3, 0.7, 0.2, 0.7, 0.2, 0.6, 0.3, 0.9, 0.25, 1.0, 0.2, 0.9, 0.3, 0.2, 0.3, 0.3, 0.2, 0.3, 0.2, 0.2, 0.3, 0.5, 0.3, 0.6, 0.2, 0.6, 0.2, 0.5, 0.3, 0.8, 0.3, 0.9, 0.2, 0.9, 0.2, 0.8, 0.3, 0.1, 0.3, 0.2, 0.2, 0.2, 0.2, 0.1, 0.3, 0.4, 0.3, 0.5, 0.2, 0.5, 0.2, 0.4, 0.3, 0.7, 0.3, 0.8, 0.2, 0.8, 0.2, 0.7, 0.2, 0.4, 0.2, 0.5, 0.1, 0.5, 0.1, 0.4, 0.2, 0.7, 0.2, 0.8, 0.1, 0.8, 0.1, 0.7, 0.15, 0.0, 0.2, 0.1, 0.1, 0.1, 0.2, 0.3, 0.2, 0.4, 0.1, 0.4, 0.1, 0.3, 0.2, 0.6, 0.2, 0.7, 0.1, 0.7, 0.1, 0.6, 0.2, 0.9, 0.15, 1.0, 0.1, 0.9, 0.2, 0.2, 0.2, 0.3, 0.1, 0.3, 0.1, 0.2, 0.2, 0.5, 0.2, 0.6, 0.1, 0.6, 0.1, 0.5, 0.2, 0.8, 0.2, 0.9, 0.1, 0.9, 0.1, 0.8, 0.2, 0.1, 0.2, 0.2, 0.1, 0.2, 0.1, 0.1, 0.1, 0.8, 0.1, 0.9, 5.96e-08, 0.9, 5.96e-08, 0.8, 0.1, 0.1, 0.1, 0.2, 0.0, 0.2, 5.96e-08, 0.1, 0.1, 0.4, 0.1, 0.5, 5.96e-08, 0.5, 0.0, 0.4, 0.1, 0.7, 0.1, 0.8, 5.96e-08, 0.8, 5.96e-08, 0.7, 0.05, 0.0, 0.1, 0.1, 5.96e-08, 0.1, 0.1, 0.3, 0.1, 0.4, 0.0, 0.4, 5.96e-08, 0.3, 0.1, 0.6, 0.1, 0.7, 5.96e-08, 0.7, 5.96e-08, 0.6, 0.1, 0.9, 0.05, 1.0, 5.96e-08, 0.9, 0.1, 0.2, 0.1, 0.3, 5.96e-08, 0.3, 0.0, 0.2, 0.1, 0.5, 0.1, 0.6, 5.96e-08, 0.6, 5.96e-08, 0.5, 1.0, 0.5, 1.0, 0.6, 0.9, 0.6, 0.9, 0.5, 1.0, 0.8, 1.0, 0.9, 0.9, 0.9, 0.9, 0.8, 1.0, 0.1, 1.0, 0.2, 0.9, 0.2, 0.9, 0.1, 1.0, 0.4, 1.0, 0.5, 0.9, 0.5, 0.9, 0.4, 1.0, 0.7, 1.0, 0.8, 0.9, 0.8, 0.9, 0.7, 0.95, 0.0, 1.0, 0.1, 0.9, 0.1, 1.0, 0.3, 1.0, 0.4, 0.9, 0.4, 0.9, 0.3, 1.0, 0.6, 1.0, 0.7, 0.9, 0.7, 0.9, 0.6, 1.0, 0.9, 0.95, 1.0, 0.9, 0.9, 1.0, 0.2, 1.0, 0.3, 0.9, 0.3, 0.9, 0.2, 0.9, 0.9, 0.85, 1.0, 0.8, 0.9, 0.9, 0.2, 0.9, 0.3, 0.8, 0.3, 0.8, 0.2, 0.9, 0.5, 0.9, 0.6, 0.8, 0.6, 0.8, 0.5, 0.9, 0.8, 0.9, 0.9, 0.8, 0.9, 0.8, 0.8, 0.9, 0.1, 0.9, 0.2, 0.8, 0.2, 0.8, 0.1, 0.9, 0.4, 0.9, 0.5, 0.8, 0.5, 0.8, 0.4, 0.9, 0.7, 0.9, 0.8, 0.8, 0.8, 0.8, 0.7, 0.85, 0.0, 0.9, 0.1, 0.8, 0.1, 0.9, 0.3, 0.9, 0.4, 0.8, 0.4, 0.8, 0.3, 0.9, 0.6, 0.9, 0.7, 0.8, 0.7, 0.8, 0.6, 0.8, 0.3, 0.8, 0.4, 0.7, 0.4, 0.7, 0.3, 0.8, 0.6, 0.8, 0.7, 0.7, 0.7, 0.7, 0.6, 0.8, 0.9, 0.75, 1.0, 0.7, 0.9, 0.8, 0.2, 0.8, 0.3, 0.7, 0.3, 0.7, 0.2, 0.8, 0.5, 0.8, 0.6, 0.7, 0.6, 0.7, 0.5, 0.8, 0.8, 0.8, 0.9, 0.7, 0.9, 0.7, 0.8, 0.8, 0.1, 0.8, 0.2, 0.7, 0.2, 0.7, 0.1, 0.8, 0.4, 0.8, 0.5, 0.7, 0.5, 0.7, 0.4, 0.8, 0.7, 0.8, 0.8, 0.7, 0.8, 0.7, 0.7, 0.75, 0.0, 0.8, 0.1, 0.7, 0.1])
me_001.use_remesh_fix_poles = True
me_001.use_remesh_preserve_attributes = False
me_001.use_mirror_y = True
me_001.update()
arm_metarig = bpy.data.armatures.new('metarig')  # bones are not reproduced

# ---- objects
ob_light = bpy.data.objects.new('Light', light_light)
ob_camera = bpy.data.objects.new('Camera', cam_camera)
ob_x = bpy.data.objects.new('Пустышка', None)
ob_x_1 = bpy.data.objects.new('Цилиндр', me_001)
ob_metarig = bpy.data.objects.new('metarig', arm_metarig)

# ---- transforms, parenting, visibility, modifiers, constraints
ob_light.location = (4.076, 1.005, 5.904)
ob_light.rotation_euler = (0.6503, 0.05522, 1.866)
ob_light.lock_rotations_4d = False
ob_light.empty_display_type = 'ARROWS'
ob_light.color = (0.0, 0.0, 0.0, 0.0)
ob_light.lineart.crease_threshold = 0.0
ob_camera.location = (0.0, -3.83, 1.718)
ob_camera.rotation_euler = (1.349, 0.0, 0.0)
ob_camera.lock_rotations_4d = False
ob_camera.empty_display_type = 'ARROWS'
ob_camera.color = (0.0, 0.0, 0.0, 0.0)
ob_camera.display_type = 'WIRE'
ob_camera.lineart.crease_threshold = 0.0
ob_x.location = (7.344e-16, 0.2382, 2.183)
ob_x.rotation_euler = (1.571, -0.0, 1.571)
ob_x.empty_display_type = 'IMAGE'
ob_x.empty_display_size = 5.0
ob_x_1.parent = ob_metarig
ob_x_1.matrix_parent_inverse = Matrix(((1.333, -0.0, 0.0, 2.099e-05), (-0.0, 1.321, -0.0, -4.659e-05), (0.0, -0.0, 1.287, 0.0004127), (-0.0, 0.0, -0.0, 1.0)))
ob_x_1.location = (0.0, 0.0, 0.0)
ob_x_1.rotation_euler = (0.0, 0.0, 1.571)
ob_x_1.scale = (0.3715, 0.3591, 0.3721)
ob_x_1.use_mesh_mirror_y = True
_vg = ob_x_1.vertex_groups.new(name='spine')
for _i, _w in zip([26, 28, 30, 40, 44, 49, 57, 58, 62, 67, 70, 71, 104, 105, 107, 109, 110, 113, 123, 124, 127, 136, 139, 142, 143, 150, 153, 157, 158, 170, 171, 178, 182, 189], [0.0522, 0.2774, 0.02389, 0.702, 0.3451, 0.04514, 0.03454, 0.01389, 0.006816, 0.07563, 0.1332, 0.086, 0.3059, 0.009945, 0.004235, 0.03883, 0.07351, 0.2048, 0.07955, 0.007284, 0.01791, 0.1187, 0.2361, 0.04623, 0.2088, 0.2181, 0.006699, 0.01697, 0.04244, 0.002895, 0.01052, 0.08365, 0.01236, 0.0381]): _vg.add([_i], _w, 'REPLACE')
_vg = ob_x_1.vertex_groups.new(name='spine.001')
for _i, _w in zip([25, 34, 35, 36, 42, 43, 48, 51, 54, 56, 61, 64, 72, 74, 75, 76, 77, 78, 79, 80, 83, 85, 87, 115, 129, 131, 152, 159, 160, 165, 172, 173, 177, 185], [0.1537, 0.03983, 0.3013, 0.01043, 0.02218, 0.003688, 0.0239, 0.2949, 0.008165, 0.007148, 0.2096, 0.0282, 0.319, 0.139, 0.6545, 0.6639, 0.09269, 0.01082, 0.6529, 0.126, 0.06047, 0.1234, 0.07149, 0.1516, 0.4799, 0.07348, 0.0869, 0.2596, 0.03395, 0.2219, 0.5996, 0.09376, 0.05034, 0.1327]): _vg.add([_i], _w, 'REPLACE')
_vg = ob_x_1.vertex_groups.new(name='spine.002')
for _i, _w in zip([24, 25, 34, 35, 36, 37, 38, 39, 48, 51, 54, 55, 61, 63, 66, 69, 72, 73, 74, 75, 76, 77, 78, 79, 80, 81, 82, 83, 84, 85, 86, 87, 96, 97, 98, 99, 100, 101, 102, 103, 112, 115, 118, 119, 128, 129, 130, 131, 135, 138, 141, 146, 147, 149, 152, 154, 159, 160, 162, 165, 167, 172, 173, 175, 177, 180, 181, 185, 186, 188], [0.847, 0.8051, 0.7821, 0.6202, 0.3621, 0.08756, 0.5808, 0.09006, 0.8199, 0.6358, 0.4616, 0.1179, 0.7482, 0.5939, 0.879, 0.1243, 0.5932, 0.9572, 0.803, 0.2466, 0.2438, 0.8471, 0.9322, 0.2843, 0.7423, 0.6307, 0.6807, 0.9134, 0.6872, 0.7649, 0.7556, 0.8672, 0.1775, 0.0464, 0.01502, 0.2006, 0.04538, 0.02524, 0.1676, 0.1572, 0.9995, 0.7194, 0.1847, 0.05128, 0.9992, 0.4217, 0.998, 0.701, 0.08372, 0.9305, 0.1211, 0.9757, 0.8141, 0.007358, 0.7592, 0.1304, 0.6682, 0.6467, 0.06797, 0.6733, 0.2249, 0.3202, 0.6978, 0.1174, 0.9265, 0.2383, 0.01652, 0.8296, 0.9279, 0.03955]): _vg.add([_i], _w, 'REPLACE')
_vg = ob_x_1.vertex_groups.new(name='spine.003')
for _i, _w in zip([24, 27, 29, 38, 39, 54, 60, 63, 69, 82, 86, 88, 91, 94, 98, 99, 101, 102, 103, 114, 119, 133, 134, 141, 147, 148, 149, 151, 164, 180, 187, 188, 281, 282, 283, 284, 285, 286, 287, 288, 289, 290, 291, 292, 293, 294, 295], [0.02468, 0.006799, 0.2929, 0.194, 0.2016, 0.003011, 0.05561, 0.06677, 0.05654, 0.07926, 0.01029, 0.0654, 0.5359, 0.08203, 0.2048, 0.006581, 0.04165, 0.0898, 0.4612, 0.1306, 0.8798, 0.17, 0.9396, 0.3562, 0.07066, 0.3277, 0.3671, 0.2303, 0.05666, 0.3638, 0.03266, 0.394, 0.9524, 0.07712, 0.9553, 0.09495, 0.9411, 0.07061, 0.969, 0.06378, 0.9414, 0.05851, 0.9564, 0.06533, 0.9529, 0.006989, 0.9484]): _vg.add([_i], _w, 'REPLACE')
_vg = ob_x_1.vertex_groups.new(name='spine.004')
for _i, _w in zip([27, 29, 91, 114, 133, 148, 151, 164, 187, 282, 284, 285, 286, 288, 289, 290, 291, 292, 293, 294, 296], [0.007473, 0.1151, 0.05805, 0.1273, 0.2688, 0.1654, 0.1292, 0.07666, 0.08239, 0.2635, 0.4251, 0.01773, 0.6064, 0.4784, 0.03027, 0.7107, 0.008691, 0.7023, 0.004844, 0.7268, 0.1119]): _vg.add([_i], _w, 'REPLACE')
_vg = ob_x_1.vertex_groups.new(name='spine.005')
for _i, _w in zip([281, 282, 284, 285, 286, 288, 290, 292, 294, 295, 296, 297, 298, 299, 301, 302, 303, 304, 305, 306, 307, 308, 309, 310, 311, 312, 313, 314, 316, 317, 318, 319, 320, 321, 322, 323, 324, 325, 326, 327, 328, 329, 330, 331, 332, 333, 334, 335, 336, 338, 339, 340, 341, 342, 343, 344, 485, 486, 487, 488, 489, 490, 491, 492, 493, 494, 495, 496, 497, 498, 499, 500, 501, 502, 503, 504, 505, 506, 507, 508, 509, 510, 511, 512, 513, 514, 515, 516, 517, 518, 519, 520, 521, 522, 523, 524, 525, 526, 527, 528, 529, 530, 531, 532, 533, 534, 535, 536, 537, 538, 539, 540, 541, 542, 543, 544, 545, 546, 547, 548, 549, 550, 551, 552, 553, 554, 555, 556, 557, 558, 559, 560, 561, 562, 563, 564, 565, 566, 567, 568, 569, 570, 571, 572, 573, 574, 575, 576, 577, 578, 579, 580, 581, 582, 583, 584, 585], [0.009647, 0.6594, 0.48, 1.625e-05, 0.323, 0.4578, 0.2308, 0.2324, 0.2447, 0.01634, 0.871, 0.05867, 0.3511, 0.96, 0.6627, 0.06334, 0.3354, 0.07236, 0.322, 0.05992, 0.3334, 0.04815, 0.02677, 0.05122, 0.385, 0.3638, 0.04011, 0.9818, 0.3244, 0.3061, 0.05205, 0.3621, 0.02471, 0.05492, 0.6887, 0.06283, 0.04895, 0.05531, 0.3479, 0.33, 0.3806, 0.04667, 0.3392, 0.3226, 0.3703, 0.05262, 0.7336, 0.05994, 0.04567, 0.3139, 0.2863, 0.3604, 0.03732, 0.9997, 0.04932, 0.02383, 0.4364, 0.3976, 0.4332, 0.3976, 0.4359, 0.3921, 0.4456, 0.3912, 0.3537, 0.3517, 0.374, 0.3712, 0.3664, 0.3626, 0.3593, 0.3565, 0.3539, 0.351, 0.3493, 0.3736, 0.3692, 0.3648, 0.3612, 0.3581, 0.3554, 0.3529, 0.3505, 0.3486, 0.3736, 0.3697, 0.3635, 0.359, 0.3555, 0.3527, 0.3504, 0.3481, 0.3477, 0.3735, 0.3691, 0.3606, 0.3543, 0.3499, 0.3474, 0.3463, 0.3463, 0.3472, 0.3737, 0.3704, 0.365, 0.3573, 0.3522, 0.3491, 0.3475, 0.3472, 0.3477, 0.3749, 0.3739, 0.3712, 0.3672, 0.3625, 0.3571, 0.3535, 0.3511, 0.3496, 0.3488, 0.3738, 0.371, 0.3668, 0.3632, 0.3598, 0.3568, 0.3541, 0.3518, 0.3499, 0.3739, 0.3713, 0.3674, 0.364, 0.3609, 0.3581, 0.3554, 0.3528, 0.3505, 0.3742, 0.3719, 0.3686, 0.3649, 0.3611, 0.3579, 0.3551, 0.3527, 0.3505, 0.3486, 0.3743, 0.372, 0.3683, 0.3629, 0.359, 0.356, 0.35, 1.0]): _vg.add([_i], _w, 'REPLACE')
_vg = ob_x_1.vertex_groups.new(name='spine.006')
for _i, _w in zip([297, 298, 299, 300, 301, 302, 303, 304, 305, 306, 307, 308, 309, 310, 311, 312, 313, 315, 316, 317, 318, 319, 320, 321, 322, 323, 324, 325, 326, 327, 328, 329, 330, 331, 332, 333, 334, 335, 336, 337, 338, 339, 340, 341, 343, 344, 415, 416, 417, 418, 419, 420, 421, 422, 423, 424, 425, 426, 427, 428, 429, 430, 431, 432, 433, 434, 435, 436, 437, 438, 439, 440, 441, 442, 443, 444, 445, 446, 447, 448, 449, 450, 451, 452, 453, 454, 455, 456, 457, 458, 459, 460, 461, 462, 463, 464, 465, 466, 467, 468, 469, 470, 471, 472, 473, 474, 475, 476, 477, 478, 479, 480, 481, 482, 483, 484, 485, 486, 487, 488, 489, 490, 491, 492, 493, 494, 495, 496, 497, 498, 499, 500, 501, 502, 503, 504, 505, 506, 507, 508, 509, 510, 511, 512, 513, 514, 515, 516, 517, 518, 519, 520, 521, 522, 523, 524, 525, 526, 527, 528, 529, 530, 531, 532, 533, 534, 535, 536, 537, 538, 539, 540, 541, 542, 543, 544, 545, 546, 547, 548, 549, 550, 551, 552, 553, 554, 555, 556, 557, 558, 559, 560, 561, 562, 563, 564, 565, 566, 567, 568, 569, 570, 571, 572, 573, 574, 575, 576, 577, 578, 579, 580, 581, 582, 583, 584], [0.9413, 0.6489, 0.02995, 0.9893, 0.3373, 0.9367, 0.6646, 0.9276, 0.678, 0.9401, 0.6666, 0.9509, 0.9616, 0.9488, 0.615, 0.6362, 0.9549, 0.9947, 0.6756, 0.6939, 0.9479, 0.6379, 0.9626, 0.9451, 0.3113, 0.9372, 0.9505, 0.9447, 0.6521, 0.67, 0.6194, 0.9517, 0.6608, 0.6774, 0.6297, 0.9474, 0.2664, 0.9401, 0.9522, 0.9908, 0.6861, 0.7137, 0.6396, 0.9563, 0.9503, 0.9631, 1.0, 1.0, 1.0, 1.0, 1.0, 1.0, 1.0, 1.0, 1.0, 1.0, 1.0, 1.0, 1.0, 1.0, 1.0, 1.0, 1.0, 1.0, 1.0, 1.0, 1.0, 1.0, 1.0, 1.0, 1.0, 1.0, 1.0, 1.0, 1.0, 1.0, 1.0, 1.0, 1.0, 1.0, 1.0, 1.0, 1.0, 1.0, 1.0, 1.0, 1.0, 1.0, 1.0, 1.0, 1.0, 1.0, 1.0, 1.0, 1.0, 1.0, 1.0, 1.0, 1.0, 1.0, 1.0, 1.0, 1.0, 1.0, 1.0, 1.0, 1.0, 1.0, 1.0, 1.0, 1.0, 1.0, 1.0, 1.0, 1.0, 1.0, 0.5636, 0.6024, 0.5668, 0.6024, 0.5641, 0.6079, 0.5544, 0.6088, 0.6463, 0.6483, 0.626, 0.6288, 0.6336, 0.6374, 0.6407, 0.6435, 0.6462, 0.649, 0.6507, 0.6264, 0.6308, 0.6352, 0.6388, 0.6419, 0.6446, 0.6471, 0.6495, 0.6514, 0.6264, 0.6303, 0.6365, 0.641, 0.6445, 0.6473, 0.6496, 0.6519, 0.6523, 0.6265, 0.6309, 0.6394, 0.6457, 0.6501, 0.6526, 0.6537, 0.6537, 0.6528, 0.6263, 0.6296, 0.635, 0.6427, 0.6478, 0.6509, 0.6525, 0.6528, 0.6523, 0.6251, 0.6261, 0.6288, 0.6328, 0.6375, 0.6429, 0.6465, 0.6489, 0.6504, 0.6512, 0.6262, 0.629, 0.6332, 0.6369, 0.6402, 0.6432, 0.6459, 0.6482, 0.6501, 0.6261, 0.6287, 0.6326, 0.636, 0.6391, 0.6419, 0.6446, 0.6472, 0.6495, 0.6258, 0.6281, 0.6314, 0.6351, 0.6389, 0.6421, 0.6449, 0.6474, 0.6495, 0.6514, 0.6257, 0.628, 0.6317, 0.6371, 0.641, 0.644, 0.65]): _vg.add([_i], _w, 'REPLACE')
_vg = ob_x_1.vertex_groups.new(name='shoulder.L')
for _i, _w in zip([27, 29, 31, 33, 36, 37, 38, 39, 50, 53, 54, 55, 60, 63, 68, 69, 88, 89, 90, 91, 92, 93, 94, 95, 96, 97, 98, 99, 100, 101, 102, 103, 114, 117, 118, 125, 126, 132, 133, 135, 140, 144, 145, 148, 149, 151, 154, 161, 162, 164, 167, 174, 175, 179, 180, 183, 184, 187, 188, 192, 194, 196, 198, 200, 202, 204, 206, 208, 210], [0.931, 0.5236, 0.4444, 0.4425, 0.05252, 0.06787, 0.01732, 0.006608, 0.8486, 0.8861, 0.0594, 0.05889, 0.8775, 0.04828, 0.9771, 0.02651, 0.8601, 0.2372, 0.3846, 0.2802, 0.8481, 0.8413, 0.789, 0.9511, 0.08748, 0.1171, 0.05734, 0.1197, 0.1207, 0.0806, 0.1197, 0.1026, 0.7115, 0.3876, 0.03462, 0.7808, 0.9531, 0.07382, 0.523, 0.05759, 0.4033, 0.7754, 0.9244, 0.4464, 0.004353, 0.5868, 0.04493, 0.09047, 0.06716, 0.8551, 0.04932, 0.1926, 0.07198, 0.4363, 0.01778, 0.83, 0.9704, 0.8695, 0.09789, 0.8789, 0.9774, 0.9846, 0.9443, 0.8166, 0.5504, 0.6035, 0.4754, 0.6125, 0.5578]): _vg.add([_i], _w, 'REPLACE')
_vg = ob_x_1.vertex_groups.new(name='upper_arm.L')
for _i, _w in zip([31, 33, 36, 37, 50, 53, 89, 90, 92, 93, 96, 97, 99, 117, 118, 125, 132, 135, 140, 144, 154, 161, 162, 167, 174, 175, 179, 183, 192, 198, 200, 202, 204, 206, 208, 210], [0.4815, 0.5194, 0.00815, 0.02057, 0.107, 0.0941, 0.6969, 0.4913, 0.105, 0.07901, 0.04554, 0.07024, 0.008447, 0.5729, 0.06574, 0.1907, 0.9043, 0.1544, 0.5448, 0.1908, 0.06243, 0.8652, 0.1311, 0.05264, 0.7819, 0.123, 0.5272, 0.149, 0.1152, 0.0492, 0.1731, 0.4361, 0.3812, 0.5095, 0.3735, 0.4313]): _vg.add([_i], _w, 'REPLACE')
_vg = ob_x_1.vertex_groups.new(name='forearm.L')
for _i, _w in zip([190, 191, 212, 213, 214, 215, 216, 217, 218, 219], [0.987, 0.9884, 0.9869, 0.9882, 0.9905, 0.9934, 0.9957, 0.9959, 0.9939, 0.9909]): _vg.add([_i], _w, 'REPLACE')
_vg = ob_x_1.vertex_groups.new(name='hand.L')
for _i, _w in zip([193, 195, 197, 199, 201, 203, 205, 207, 209, 211, 220, 221, 222, 223, 224, 225, 226, 227, 228, 229, 230, 231, 232, 233, 234, 235, 236, 237, 238, 239, 240, 241, 242, 243, 244, 245, 246, 247, 248, 249, 250, 251, 252, 253, 254, 255, 256, 257, 258, 259, 260, 261, 262, 263, 264, 265, 266, 267, 268, 269, 270, 271, 272, 273, 274, 275, 276, 277, 278, 279, 280], [0.9994, 0.9993, 0.9994, 0.9994, 0.9995, 0.9995, 0.9996, 0.9996, 0.9996, 0.9995, 0.9973, 0.9977, 0.9969, 0.9979, 0.9979, 0.9976, 0.9973, 0.9969, 0.9967, 0.9967, 0.9807, 0.9818, 0.9828, 0.9834, 0.9834, 0.9828, 0.9817, 0.9807, 0.9801, 0.9801, 0.9993, 0.9994, 0.9995, 0.9996, 0.9995, 0.9994, 0.9993, 0.9992, 0.9991, 0.9992, 1.0, 0.999, 0.9993, 0.9993, 0.9993, 0.9991, 0.9989, 0.9987, 0.9986, 0.9987, 0.9988, 0.9984, 0.9987, 0.9989, 0.9988, 0.9986, 0.9983, 0.998, 0.9979, 0.9979, 0.9981, 0.9991, 0.9992, 0.9994, 0.9995, 0.9994, 0.9993, 0.9991, 0.999, 0.9989, 0.9989]): _vg.add([_i], _w, 'REPLACE')
_vg = ob_x_1.vertex_groups.new(name='shoulder.R')
_vg = ob_x_1.vertex_groups.new(name='upper_arm.R')
_vg = ob_x_1.vertex_groups.new(name='forearm.R')
_vg = ob_x_1.vertex_groups.new(name='hand.R')
_vg = ob_x_1.vertex_groups.new(name='breast.L')
for _i, _w in zip([24, 29, 31, 33, 34, 35, 36, 37, 38, 39, 48, 50, 51, 54, 55, 60, 63, 66, 69, 74, 80, 81, 82, 84, 85, 86, 87, 88, 89, 90, 91, 92, 93, 94, 95, 96, 97, 98, 99, 100, 101, 102, 103, 114, 115, 117, 118, 119, 131, 133, 134, 135, 138, 140, 141, 144, 147, 148, 149, 151, 152, 154, 160, 161, 162, 165, 167, 173, 175, 179, 180, 186, 188], [0.1002, 0.06796, 0.06588, 0.01428, 0.1387, 0.01893, 0.5056, 0.7926, 0.1814, 0.6743, 0.1124, 0.01886, 0.004625, 0.3999, 0.7858, 0.03567, 0.2704, 0.07978, 0.7734, 0.002454, 0.09405, 0.2942, 0.222, 0.2475, 0.07762, 0.1898, 0.0321, 0.03164, 0.05511, 0.1117, 0.1199, 0.01939, 0.06667, 0.103, 0.002193, 0.6575, 0.7531, 0.6966, 0.6088, 0.8026, 0.8304, 0.6131, 0.2809, 0.01913, 0.08943, 0.01916, 0.6875, 0.06495, 0.1815, 0.03386, 0.04285, 0.693, 0.0263, 0.04276, 0.5044, 0.01038, 0.107, 0.06074, 0.5733, 0.05417, 0.1181, 0.7453, 0.2603, 0.02882, 0.724, 0.06327, 0.6435, 0.1633, 0.6704, 0.01277, 0.3635, 0.03366, 0.4564]): _vg.add([_i], _w, 'REPLACE')
_vg = ob_x_1.vertex_groups.new(name='breast.R')
_vg = ob_x_1.vertex_groups.new(name='pelvis.L')
for _i, _w in zip([26, 28, 30, 32, 40, 41, 42, 43, 44, 45, 46, 47, 49, 52, 56, 57, 58, 59, 62, 64, 65, 67, 70, 71, 72, 104, 105, 106, 107, 108, 109, 110, 111, 113, 116, 120, 122, 123, 124, 127, 136, 137, 139, 142, 143, 150, 153, 155, 156, 157, 158, 163, 166, 169, 170, 171, 176, 178, 181, 182, 189], [0.1954, 0.3055, 0.07368, 0.07268, 0.2457, 0.07675, 0.4255, 0.01776, 0.3314, 0.05562, 0.0245, 0.2495, 0.08535, 0.07966, 0.05516, 0.1836, 0.09071, 0.05087, 0.106, 0.148, 0.1134, 0.114, 0.6009, 0.2027, 0.0219, 0.3253, 0.06693, 0.05319, 0.2173, 0.06555, 0.08974, 0.1203, 0.1219, 0.3081, 0.05979, 0.8428, 0.003891, 0.5681, 0.06968, 0.06359, 0.3772, 0.04405, 0.2965, 0.9372, 0.4762, 0.3475, 0.06398, 0.0297, 0.02693, 0.06946, 0.07047, 0.05377, 0.06642, 0.004585, 0.08268, 0.08218, 0.04728, 0.2167, 0.4405, 0.3258, 0.2578]): _vg.add([_i], _w, 'REPLACE')
_vg = ob_x_1.vertex_groups.new(name='pelvis.R')
for _i, _w in zip([26, 28, 30, 44, 49, 62, 67, 71, 104, 107, 109, 110, 113, 123, 124, 127, 136, 139, 143, 150, 157, 158, 171, 178, 182, 189], [0.05131, 0.2739, 0.01336, 0.2984, 0.03227, 0.004551, 0.0689, 0.05082, 0.2937, 0.002122, 0.01771, 0.0608, 0.2048, 0.07812, 0.002704, 0.01626, 0.1183, 0.2362, 0.2184, 0.2203, 0.01043, 0.03764, 0.008447, 0.08305, 0.008676, 0.03575]): _vg.add([_i], _w, 'REPLACE')
_vg = ob_x_1.vertex_groups.new(name='thigh.L')
for _i, _w in zip([0, 1, 2, 3, 4, 5, 7, 9, 11, 13, 14, 15, 16, 17, 18, 19, 20, 21, 22, 23, 26, 28, 30, 32, 35, 41, 42, 43, 45, 46, 47, 49, 51, 52, 56, 57, 58, 59, 62, 64, 65, 67, 70, 71, 72, 75, 76, 79, 104, 105, 106, 107, 108, 109, 110, 111, 113, 116, 120, 121, 122, 123, 124, 127, 129, 136, 137, 139, 143, 150, 153, 155, 156, 157, 158, 159, 163, 166, 168, 169, 170, 171, 172, 176, 178, 181, 182, 189], [0.01161, 0.9997, 0.01264, 0.9997, 0.002069, 0.9997, 0.9998, 0.9999, 0.9999, 0.9998, 0.004723, 0.9997, 0.9853, 0.9825, 0.9824, 0.985, 0.9905, 0.9968, 0.9963, 0.9905, 0.688, 0.1422, 0.8506, 0.874, 0.01117, 0.8761, 0.5168, 0.9261, 0.905, 0.9317, 0.685, 0.8198, 0.009104, 0.8646, 0.9026, 0.7459, 0.8511, 0.9149, 0.8252, 0.7948, 0.8395, 0.7375, 0.2347, 0.6531, 0.04419, 0.07751, 0.07125, 0.03222, 0.07429, 0.8711, 0.9068, 0.7096, 0.8912, 0.8245, 0.7415, 0.8199, 0.2787, 0.8877, 0.1102, 0.947, 0.9454, 0.2633, 0.8693, 0.8667, 0.0667, 0.3788, 0.911, 0.2294, 0.09491, 0.2124, 0.8752, 0.9284, 0.9295, 0.8608, 0.8365, 0.01069, 0.8975, 0.8812, 0.9452, 0.9449, 0.8589, 0.852, 0.05404, 0.9111, 0.6085, 0.4817, 0.5884, 0.6385]): _vg.add([_i], _w, 'REPLACE')
_vg = ob_x_1.vertex_groups.new(name='shin.L')
for _i, _w in zip([0, 2, 4, 6, 8, 10, 12, 14, 345, 346, 347, 348, 350, 352, 354, 355, 356, 358, 360, 361, 362, 363, 364, 365, 366, 367, 368, 369, 370, 371, 372, 373, 374, 375, 376, 377, 379, 380, 382, 383, 384, 385, 386, 387, 388, 390, 391, 393, 394, 395, 396, 397, 398, 399, 400, 401, 403, 404, 405, 406, 407, 408, 409, 410, 411, 412, 413, 414], [0.9692, 0.9687, 0.974, 0.9805, 0.9885, 0.9865, 0.9803, 0.9726, 0.0662, 0.5607, 0.008593, 0.5851, 0.5935, 0.5928, 0.5796, 0.004731, 0.5368, 0.4982, 0.4901, 0.002507, 0.4919, 0.0498, 0.5205, 0.5614, 0.5865, 0.5985, 0.5969, 0.5795, 0.5435, 0.4938, 0.4726, 0.4846, 0.5251, 0.04451, 0.01971, 0.002199, 0.05033, 0.006607, 0.006895, 0.07403, 0.09222, 0.141, 0.08577, 0.06759, 0.06145, 0.09221, 0.03181, 0.02083, 0.1141, 0.2406, 0.1855, 0.1674, 0.1644, 0.114, 0.1851, 0.06898, 0.05571, 0.1921, 0.6828, 0.7316, 0.7649, 0.7876, 0.7729, 0.6646, 0.2027, 0.09692, 0.1767, 0.5515]): _vg.add([_i], _w, 'REPLACE')
_vg = ob_x_1.vertex_groups.new(name='foot.L')
for _i, _w in zip([345, 346, 347, 348, 350, 352, 353, 354, 355, 356, 357, 358, 359, 360, 361, 362, 363, 364, 365, 366, 367, 368, 369, 370, 371, 372, 373, 374, 375, 379, 380, 381, 382, 383, 384, 385, 386, 390, 391, 392, 393, 394, 395, 399, 400, 401, 402, 403, 404, 405, 409, 410, 411, 412, 413, 414], [0.2001, 0.1005, 0.02956, 0.09481, 0.09693, 0.0977, 0.007171, 0.1093, 0.1404, 0.1309, 0.349, 0.1406, 0.08053, 0.1264, 0.1866, 0.1242, 0.4765, 0.1123, 0.09991, 0.09343, 0.09319, 0.09931, 0.1128, 0.1344, 0.1537, 0.1364, 0.1205, 0.1104, 0.01394, 0.1778, 0.4564, 0.07245, 0.147, 0.4656, 0.1717, 0.1442, 0.00139, 0.2453, 0.5491, 0.05722, 0.1097, 0.4448, 0.1164, 0.008699, 0.3908, 0.6052, 0.05349, 0.08317, 0.3927, 0.05322, 0.03702, 0.1733, 0.5211, 0.1358, 0.07171, 0.1007]): _vg.add([_i], _w, 'REPLACE')
_vg = ob_x_1.vertex_groups.new(name='toe.L')
for _i, _w in zip([345, 346, 348, 350, 352, 354, 355, 356, 357, 358, 359, 360, 361, 362, 363, 364, 365, 366, 367, 368, 369, 370, 371, 372, 373, 374, 379, 380, 381, 382, 383, 384, 385, 390, 391, 392, 393, 394, 395, 400, 401, 402, 403, 404, 405, 406, 410, 411, 412, 413, 414], [0.1143, 0.213, 0.1861, 0.175, 0.1753, 0.1835, 0.1026, 0.2176, 0.3586, 0.2548, 0.863, 0.2783, 0.7009, 0.2783, 0.2606, 0.2545, 0.2127, 0.1851, 0.1712, 0.1703, 0.1818, 0.2077, 0.2475, 0.29, 0.291, 0.2512, 0.08892, 0.3025, 0.8827, 0.7582, 0.2605, 0.1023, 0.09338, 0.07564, 0.2553, 0.9127, 0.8075, 0.2602, 0.08978, 0.06691, 0.226, 0.9187, 0.827, 0.2611, 0.09885, 0.02524, 0.0684, 0.2317, 0.7464, 0.7193, 0.2672]): _vg.add([_i], _w, 'REPLACE')
_vg = ob_x_1.vertex_groups.new(name='heel.02.L')
for _i, _w in zip([345, 346, 347, 348, 349, 350, 351, 352, 353, 354, 355, 356, 357, 358, 359, 360, 361, 362, 363, 364, 365, 366, 367, 368, 369, 370, 371, 372, 373, 374, 375, 376, 377, 378, 379, 380, 381, 382, 383, 384, 385, 386, 387, 388, 389, 390, 391, 393, 394, 395, 396, 397, 398, 399, 400, 401, 403, 404, 405, 406, 407, 408, 409, 410, 411, 413, 414], [0.6193, 0.1258, 0.9076, 0.1339, 0.9581, 0.1346, 0.9837, 0.1341, 0.9421, 0.1276, 0.7296, 0.1147, 0.2703, 0.1064, 0.04754, 0.1052, 0.08625, 0.1056, 0.2129, 0.1128, 0.126, 0.135, 0.1371, 0.1335, 0.1258, 0.1144, 0.105, 0.101, 0.1039, 0.1133, 0.9009, 0.9523, 0.9681, 0.9675, 0.6829, 0.2128, 0.02343, 0.06634, 0.1999, 0.6338, 0.6214, 0.8704, 0.9222, 0.9324, 0.9636, 0.5869, 0.1547, 0.0448, 0.1809, 0.5532, 0.7713, 0.8203, 0.8253, 0.8492, 0.3571, 0.09978, 0.0182, 0.1541, 0.1651, 0.2084, 0.2045, 0.1829, 0.1613, 0.09365, 0.03902, 0.01451, 0.08061]): _vg.add([_i], _w, 'REPLACE')
_vg = ob_x_1.vertex_groups.new(name='thigh.R')
_vg = ob_x_1.vertex_groups.new(name='shin.R')
_vg = ob_x_1.vertex_groups.new(name='foot.R')
_vg = ob_x_1.vertex_groups.new(name='toe.R')
_vg = ob_x_1.vertex_groups.new(name='heel.02.R')
_m = ob_x_1.modifiers.new('Симметрия', 'MIRROR')
_m.use_axis = (False, True, False)
_m = ob_x_1.modifiers.new('Арматура', 'ARMATURE')
_m.object = ob_metarig
ob_metarig.location = (-1.575e-05, 3.527e-05, -0.0003206)
ob_metarig.scale = (0.7502, 0.7569, 0.7767)

# ---- collection membership
col_collection.objects.link(ob_light)
col_collection.objects.link(ob_camera)
col_collection.objects.link(ob_x)
col_collection.objects.link(ob_x_1)
col_collection.objects.link(ob_metarig)

# ---- scene / render settings (as saved in the file)
scene.camera = ob_camera
scene.frame_start = 1; scene.frame_end = 250; scene.frame_set(1)
scene.render.engine = 'BLENDER_EEVEE_NEXT'
scene.cycles.use_denoising = False
scene.cycles.samples = 128
scene.cycles.sampling_pattern = 'TABULATED_SOBOL'
scene.cycles.use_adaptive_sampling = False
scene.cycles.use_light_tree = False
scene.view_settings.view_transform = 'Filmic'
bpy.context.view_layer.update()
